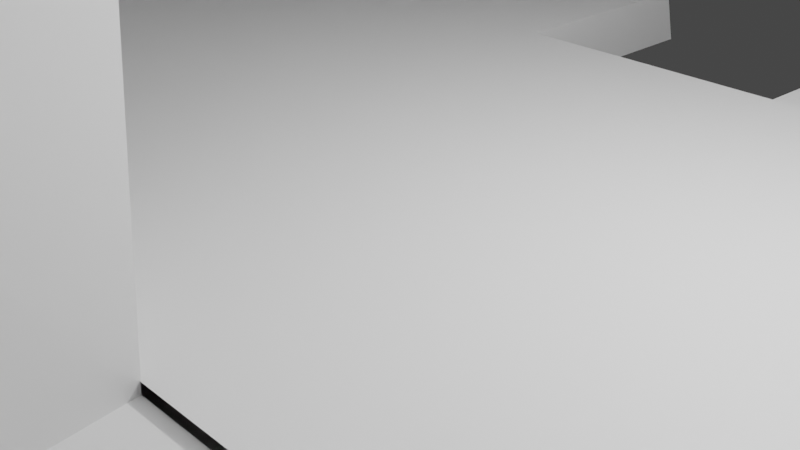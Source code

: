 # Source: church_boss_environmentblend_v2.blend  (saved by Blender 3.5.10; exported with 4.5.12 LTS)
import bpy
from mathutils import Matrix  # noqa: F401  (used for matrix-valued properties, if any)

bpy.ops.wm.read_factory_settings(use_empty=True)
scene = bpy.context.scene
scene.name = 'Scene'

# ---- collections
col_collection = bpy.data.collections.new('Collection'); scene.collection.children.link(col_collection)

# ---- materials (node trees are filled in below, after node groups)
mat_material = bpy.data.materials.new('Material')
mat_material.alpha_threshold = 0.0
mat_material.use_transparent_shadow = False
mat_material.roughness = 0.5
mat_material.line_color = (0.0, 0.0, 0.0, 1.0)

# ---- material node trees
mat_material.use_nodes = True; mat_material.node_tree.nodes.clear()
_N = mat_material.node_tree.nodes; _L = mat_material.node_tree.links
n0 = _N.new('ShaderNodeOutputMaterial'); n0.name = 'Material Output'; n0.location = (300, 300)
n1 = _N.new('ShaderNodeBsdfPrincipled'); n1.name = 'Principled BSDF'; n1.location = (10, 300)
n1.distribution = 'GGX'
n1.subsurface_method = 'RANDOM_WALK_SKIN'
n1.inputs[3].default_value = 1.45
n1.inputs[27].default_value = (0.0, 0.0, 0.0, 1.0)
n1.inputs[28].default_value = 1.0
_L.new(n1.outputs[0], n0.inputs[0])
n0.is_active_output = True

# ---- world
world_world = bpy.data.worlds.new('World'); scene.world = world_world
world_world.use_nodes = True; world_world.node_tree.nodes.clear()
_N = world_world.node_tree.nodes; _L = world_world.node_tree.links
n0 = _N.new('ShaderNodeOutputWorld'); n0.name = 'World Output'; n0.location = (300, 300)
n1 = _N.new('ShaderNodeBackground'); n1.name = 'Background'; n1.location = (10, 300)
n1.inputs[0].default_value = (0.05088, 0.05088, 0.05088, 1.0)
_L.new(n1.outputs[0], n0.inputs[0])
n0.is_active_output = True
world_world.color = (0.05088, 0.05088, 0.05088)
world_world.use_sun_shadow = False
world_world.sun_shadow_jitter_overblur = 0.0

# ---- cameras
cam_camera = bpy.data.cameras.new('Camera')
cam_camera.clip_end = 100.0
cam_camera.ortho_scale = 7.314

# ---- lights
light_light = bpy.data.lights.new('Light', 'POINT')
light_light.transmission_factor = 0.0
light_light.energy = 1000.0
light_light.shadow_soft_size = 0.1
light_light.shadow_maximum_resolution = 0.006
light_light.use_absolute_resolution = True

# ---- meshes
me_cube = bpy.data.meshes.new('Cube')
me_cube.from_pydata([(-1.691, 3.433, 4.579), (-1.691, -5.042, 4.579), (-1.691, -5.042, -1.0), (4.92, -5.042, 4.579), (4.92, -5.042, -1.0), (12.39, -5.042, -1.0), (12.39, -5.042, 4.579), (10.53, -8.766, 3.485), (6.885, -8.766, 3.485), (6.885, -8.766, 0.09402), (10.53, -8.766, 0.09402), (22.54, -4.815, -1.0), (15.35, -5.042, 4.579), (15.35, -5.042, -1.0), (17.21, -8.766, 3.485), (22.54, -8.766, 4.578), (22.54, -8.766, -1.0), (17.21, -8.766, 0.09402), (-2.369, -0.5769, -1.0), (-1.691, 3.433, 8.738), (-1.691, -5.042, 8.94), (4.92, -5.042, 8.94), (12.39, -5.042, 7.024), (12.39, -8.766, 7.024), (4.92, -8.766, 7.024), (15.35, -5.042, 7.024), (15.35, -8.766, 7.024), (22.54, -8.766, 7.024), (-2.369, -0.5769, 14.4), (22.54, -4.815, 7.024), (12.39, -8.766, 4.579), (4.92, -8.766, 4.579), (4.92, -8.766, -1.0), (12.39, -8.766, -1.0), (15.35, -8.766, 4.579), (20.8, -8.766, 3.485), (20.8, -8.766, 0.09402), (15.35, -8.766, -1.0), (22.54, -4.815, 4.579), (-0.5231, 3.433, 4.579), (-0.5934, 3.433, -0.5265), (-0.521, -4.465, 4.579), (-0.6125, -4.575, -0.5592), (5.451, -4.512, 4.579), (5.146, -4.816, -0.3216), (12.17, -4.816, -0.3216), (12.17, -4.512, 4.579), (10.53, -8.016, 3.485), (6.885, -8.016, 3.485), (6.885, -8.016, 0.09402), (10.53, -8.016, 0.09402), (21.98, -4.815, -0.3313), (15.57, -4.512, 4.579), (15.57, -4.816, -0.3216), (17.21, -8.016, 3.485), (22.01, -8.236, 4.578), (22.11, -8.333, -0.567), (17.21, -8.016, 0.09402), (-1.218, -0.5932, -0.4996), (-0.5231, 3.433, 8.738), (-0.521, -4.465, 8.94), (5.451, -4.512, 8.94), (11.86, -4.512, 7.024), (11.86, -8.236, 7.024), (5.451, -8.236, 7.024), (15.88, -4.512, 7.024), (15.88, -8.236, 7.024), (22.01, -8.236, 7.024), (-1.027, -0.5932, 14.4), (21.98, -4.815, 7.024), (12.07, -8.236, 4.579), (5.451, -8.236, 4.579), (5.353, -8.333, -0.567), (12.17, -8.333, -0.567), (15.88, -8.236, 4.579), (20.8, -8.016, 3.485), (20.8, -8.016, 0.09402), (15.78, -8.333, -0.567), (21.98, -4.815, 4.579), (19.65, -5.042, -1.0), (19.65, -8.766, -1.0), (19.64, -4.816, -0.3264), (19.65, -8.333, -0.567), (1.96, -5.042, 4.579), (1.851, -5.042, -1.0), (1.96, -5.042, 12.63), (1.96, -4.489, 4.579), (1.851, -4.696, -0.4404), (1.96, -4.489, 12.63), (-1.691, 3.433, -1.0), (-0.5633, 3.433, -1.006), (-1.925, -3.309, 4.579), (-1.948, 1.885, 4.579), (-2.369, -0.6095, 1.644), (-2.369, -0.5932, 11.72), (-1.973, -3.013, 7.36), (-1.966, 1.852, 1.644), (-1.93, 1.787, 7.36), (-1.85, -3.309, 1.574), (-1.027, -0.5932, 11.72), (-0.762, -3.309, 4.579), (-0.6599, 1.774, 4.579), (-1.163, -0.5932, 1.644), (-0.7406, 1.672, 1.644), (-0.6744, 1.483, 7.36), (-0.8378, -3.293, 1.574), (-0.7635, -3.013, 7.36)], [], [(84, 83, 1, 2), (18, 93, 96, 89), (5, 6, 30, 33), (13, 12, 6, 5), (4, 5, 33, 32), (3, 4, 32, 31), (79, 11, 16, 80), (2, 1, 91, 98), (13, 37, 34, 12), (3, 31, 24, 21), (15, 27, 26, 34), (12, 34, 26, 25), (31, 30, 23, 24), (30, 6, 22, 23), (6, 12, 25, 22), (83, 3, 21, 85), (0, 92, 97, 19), (16, 11, 38, 15), (8, 7, 30, 31), (9, 8, 31, 32), (10, 9, 32, 33), (7, 10, 33, 30), (14, 35, 15, 34), (35, 36, 16, 15), (76, 56, 82, 77, 57), (17, 14, 34, 37), (15, 38, 29, 27), (87, 42, 41, 86), (58, 40, 103, 102), (45, 73, 70, 46), (53, 45, 46, 52), (44, 72, 73, 45), (43, 71, 72, 44), (81, 82, 56, 51), (42, 105, 100, 41), (53, 52, 74, 77), (43, 61, 64, 71), (55, 74, 66, 67), (52, 65, 66, 74), (71, 64, 63, 70), (70, 63, 62, 46), (46, 62, 65, 52), (86, 88, 61, 43), (39, 59, 104, 101), (56, 55, 78, 51), (48, 71, 70, 47), (49, 72, 71, 48), (50, 73, 72, 49), (47, 70, 73, 50), (54, 74, 55, 75), (75, 55, 56, 76), (57, 77, 74, 54), (55, 67, 69, 78), (36, 35, 75, 76), (85, 21, 61, 88), (22, 25, 65, 62), (24, 23, 63, 64), (23, 22, 62, 63), (21, 24, 64, 61), (26, 27, 67, 66), (19, 28, 68, 59), (28, 20, 60, 68), (25, 26, 66, 65), (27, 29, 69, 67), (7, 8, 48, 47), (8, 9, 49, 48), (9, 10, 50, 49), (10, 7, 47, 50), (35, 14, 54, 75), (36, 17, 37, 80, 16), (14, 17, 57, 54), (53, 77, 82, 81), (13, 79, 80, 37), (20, 85, 88, 60), (41, 60, 88, 86), (44, 87, 86, 43), (1, 83, 85, 20), (4, 3, 83, 84), (19, 97, 94, 28), (19, 59, 39, 0), (60, 106, 99, 68), (89, 40, 90), (40, 89, 0, 39), (104, 59, 68, 99), (94, 95, 20, 28), (100, 106, 60, 41), (97, 104, 99, 94), (94, 99, 106, 95), (92, 101, 104, 97), (96, 103, 101, 92), (93, 102, 103, 96), (98, 105, 102, 93), (95, 106, 100, 91), (91, 100, 105, 98), (20, 95, 91, 1), (105, 42, 58, 102), (103, 40, 39, 101), (89, 96, 92, 0), (98, 93, 18, 2), (38, 11, 51, 78), (29, 38, 78, 69), (17, 36, 76, 57)])
_uv = me_cube.uv_layers.new(name='UVMap')
_uv.uv.foreach_set('vector', [0.375, 0.9375, 0.625, 0.9375, 0.625, 1.0, 0.375, 1.0, 0.375, 0.125, 0.4299, 0.125, 0.4651, 0.1993, 0.375, 0.25, 0.375, 0.8125, 0.625, 0.8125, 0.625, 0.8125, 0.375, 0.8125, 0.375, 0.7969, 0.625, 0.7969, 0.625, 0.8125, 0.375, 0.8125, 0.25, 0.75, 0.3125, 0.75, 0.3125, 0.75, 0.25, 0.75, 0.625, 0.875, 0.375, 0.875, 0.375, 0.875, 0.625, 0.875, 0.3594, 0.7734, 0.3438, 0.75, 0.375, 0.4688, 0.375, 0.4609, 0.375, 0.0, 0.625, 0.0, 0.5788, 0.04309, 0.4506, 0.02921, 0.375, 0.7969, 0.375, 0.4531, 0.625, 0.4531, 0.625, 0.7969, 0.625, 0.875, 0.625, 0.875, 0.625, 0.875, 0.625, 0.875, 0.625, 0.4688, 0.625, 0.4688, 0.625, 0.4531, 0.625, 0.4531, 0.625, 0.7969, 0.625, 0.4531, 0.625, 0.4531, 0.625, 0.7969, 0.625, 0.875, 0.625, 0.8125, 0.625, 0.8125, 0.625, 0.875, 0.625, 0.8125, 0.625, 0.8125, 0.625, 0.8125, 0.625, 0.8125, 0.625, 0.8125, 0.625, 0.7969, 0.625, 0.7969, 0.625, 0.8125, 0.625, 0.9375, 0.625, 0.875, 0.625, 0.875, 0.625, 0.9375, 0.625, 0.25, 0.5741, 0.2026, 0.5778, 0.206, 0.625, 0.25, 0.375, 0.4688, 0.3438, 0.75, 0.3438, 0.75, 0.375, 0.4688, 0.576, 0.8633, 0.576, 0.8242, 0.625, 0.8125, 0.625, 0.875, 0.424, 0.8633, 0.576, 0.8633, 0.625, 0.875, 0.375, 0.875, 0.424, 0.8242, 0.424, 0.8633, 0.375, 0.875, 0.375, 0.8125, 0.576, 0.8242, 0.424, 0.8242, 0.375, 0.8125, 0.625, 0.8125, 0.576, 0.4561, 0.576, 0.4658, 0.625, 0.4688, 0.625, 0.4531, 0.576, 0.4658, 0.424, 0.4658, 0.375, 0.4688, 0.625, 0.4688, 0.424, 0.4658, 0.375, 0.4688, 0.375, 0.4609, 0.375, 0.4531, 0.424, 0.4561, 0.424, 0.4561, 0.576, 0.4561, 0.625, 0.4531, 0.375, 0.4531, 0.375, 0.4688, 0.3438, 0.75, 0.3438, 0.75, 0.375, 0.4688, 0.375, 0.9375, 0.375, 1.0, 0.625, 1.0, 0.625, 0.9375, 0.375, 0.125, 0.375, 0.25, 0.4445, 0.2173, 0.4086, 0.125, 0.375, 0.8125, 0.375, 0.8125, 0.625, 0.8125, 0.625, 0.8125, 0.375, 0.7969, 0.375, 0.8125, 0.625, 0.8125, 0.625, 0.7969, 0.25, 0.75, 0.25, 0.75, 0.3125, 0.75, 0.3125, 0.75, 0.625, 0.875, 0.625, 0.875, 0.375, 0.875, 0.375, 0.875, 0.3594, 0.7734, 0.375, 0.4609, 0.375, 0.4688, 0.3438, 0.75, 0.375, 0.0, 0.4382, 0.0592, 0.5611, 0.05955, 0.625, 0.0, 0.375, 0.7969, 0.625, 0.7969, 0.625, 0.4531, 0.375, 0.4531, 0.625, 0.875, 0.625, 0.875, 0.625, 0.875, 0.625, 0.875, 0.625, 0.4688, 0.625, 0.4531, 0.625, 0.4531, 0.625, 0.4688, 0.625, 0.7969, 0.625, 0.7969, 0.625, 0.4531, 0.625, 0.4531, 0.625, 0.875, 0.625, 0.875, 0.625, 0.8125, 0.625, 0.8125, 0.625, 0.8125, 0.625, 0.8125, 0.625, 0.8125, 0.625, 0.8125, 0.625, 0.8125, 0.625, 0.8125, 0.625, 0.7969, 0.625, 0.7969, 0.625, 0.9375, 0.625, 0.9375, 0.625, 0.875, 0.625, 0.875, 0.625, 0.25, 0.625, 0.25, 0.5847, 0.2124, 0.5886, 0.216, 0.375, 0.4688, 0.375, 0.4688, 0.3438, 0.75, 0.3438, 0.75, 0.576, 0.8633, 0.625, 0.875, 0.625, 0.8125, 0.576, 0.8242, 0.424, 0.8633, 0.375, 0.875, 0.625, 0.875, 0.576, 0.8633, 0.424, 0.8242, 0.375, 0.8125, 0.375, 0.875, 0.424, 0.8633, 0.576, 0.8242, 0.625, 0.8125, 0.375, 0.8125, 0.424, 0.8242, 0.576, 0.4561, 0.625, 0.4531, 0.625, 0.4688, 0.576, 0.4658, 0.576, 0.4658, 0.625, 0.4688, 0.375, 0.4688, 0.424, 0.4658, 0.424, 0.4561, 0.375, 0.4531, 0.625, 0.4531, 0.576, 0.4561, 0.375, 0.4688, 0.375, 0.4688, 0.3438, 0.75, 0.3438, 0.75, 0.424, 0.4658, 0.576, 0.4658, 0.576, 0.4658, 0.424, 0.4658, 0.625, 0.9375, 0.625, 0.875, 0.625, 0.875, 0.625, 0.9375, 0.625, 0.8125, 0.625, 0.7969, 0.625, 0.7969, 0.625, 0.8125, 0.625, 0.875, 0.625, 0.8125, 0.625, 0.8125, 0.625, 0.875, 0.625, 0.8125, 0.625, 0.8125, 0.625, 0.8125, 0.625, 0.8125, 0.625, 0.875, 0.625, 0.875, 0.625, 0.875, 0.625, 0.875, 0.625, 0.4531, 0.625, 0.4688, 0.625, 0.4688, 0.625, 0.4531, 0.625, 0.25, 0.4909, 0.125, 0.4909, 0.125, 0.625, 0.25, 0.4909, 0.125, 0.625, 0.0, 0.625, 0.0, 0.4909, 0.125, 0.625, 0.7969, 0.625, 0.4531, 0.625, 0.4531, 0.625, 0.7969, 0.375, 0.4688, 0.3438, 0.75, 0.3438, 0.75, 0.375, 0.4688, 0.576, 0.8242, 0.576, 0.8633, 0.576, 0.8633, 0.576, 0.8242, 0.576, 0.8633, 0.424, 0.8633, 0.424, 0.8633, 0.576, 0.8633, 0.424, 0.8633, 0.424, 0.8242, 0.424, 0.8242, 0.424, 0.8633, 0.424, 0.8242, 0.576, 0.8242, 0.576, 0.8242, 0.424, 0.8242, 0.576, 0.4658, 0.576, 0.4561, 0.576, 0.4561, 0.576, 0.4658, 0.424, 0.4658, 0.424, 0.4561, 0.375, 0.4531, 0.375, 0.4609, 0.375, 0.4688, 0.576, 0.4561, 0.424, 0.4561, 0.424, 0.4561, 0.576, 0.4561, 0.375, 0.7969, 0.375, 0.4531, 0.375, 0.4609, 0.3594, 0.7734, 0.375, 0.7969, 0.3594, 0.7734, 0.375, 0.4609, 0.375, 0.4531, 0.625, 1.0, 0.625, 0.9375, 0.625, 0.9375, 0.625, 1.0, 0.625, 1.0, 0.625, 1.0, 0.625, 0.9375, 0.625, 0.9375, 0.375, 0.875, 0.375, 0.9375, 0.625, 0.9375, 0.625, 0.875, 0.625, 1.0, 0.625, 0.9375, 0.625, 0.9375, 0.625, 1.0, 0.375, 0.875, 0.625, 0.875, 0.625, 0.9375, 0.375, 0.9375, 0.625, 0.25, 0.5778, 0.206, 0.4909, 0.125, 0.4909, 0.125, 0.625, 0.25, 0.625, 0.25, 0.625, 0.25, 0.625, 0.25, 0.625, 0.0, 0.5607, 0.05992, 0.4909, 0.125, 0.4909, 0.125, 0.4014, 0.25, 0.2136, 0.45, 0.1449, 0.5, 0.375, 0.25, 0.375, 0.25, 0.625, 0.25, 0.625, 0.25, 0.5847, 0.2124, 0.625, 0.25, 0.4909, 0.125, 0.4909, 0.125, 0.4909, 0.125, 0.5692, 0.05202, 0.625, 0.0, 0.4909, 0.125, 0.5611, 0.05955, 0.5607, 0.05992, 0.625, 0.0, 0.625, 0.0, 0.5778, 0.206, 0.5847, 0.2124, 0.4909, 0.125, 0.4909, 0.125, 0.4909, 0.125, 0.4909, 0.125, 0.5607, 0.05992, 0.5692, 0.05202, 0.5741, 0.2026, 0.5886, 0.216, 0.5847, 0.2124, 0.5778, 0.206, 0.4651, 0.1993, 0.4445, 0.2173, 0.5886, 0.216, 0.5741, 0.2026, 0.4299, 0.125, 0.4086, 0.125, 0.4445, 0.2173, 0.4651, 0.1993, 0.4506, 0.02921, 0.4382, 0.0592, 0.4086, 0.125, 0.4299, 0.125, 0.5692, 0.05202, 0.5607, 0.05992, 0.5611, 0.05955, 0.5788, 0.04309, 0.5788, 0.04309, 0.5611, 0.05955, 0.4382, 0.0592, 0.4506, 0.02921, 0.625, 0.0, 0.5692, 0.05202, 0.5788, 0.04309, 0.625, 0.0, 0.4382, 0.0592, 0.375, 0.0, 0.375, 0.125, 0.4086, 0.125, 0.4445, 0.2173, 0.375, 0.25, 0.625, 0.25, 0.5886, 0.216, 0.375, 0.25, 0.4651, 0.1993, 0.5741, 0.2026, 0.625, 0.25, 0.4506, 0.02921, 0.4299, 0.125, 0.375, 0.125, 0.375, 0.0, 0.3438, 0.75, 0.3438, 0.75, 0.3438, 0.75, 0.3438, 0.75, 0.3438, 0.75, 0.3438, 0.75, 0.3438, 0.75, 0.3438, 0.75, 0.424, 0.4561, 0.424, 0.4658, 0.424, 0.4658, 0.424, 0.4561])
me_cube.materials.append(mat_material)
me_cube.use_mirror_vertex_groups = False
me_cube.update()
me_cube_010 = bpy.data.meshes.new('Cube.010')
me_cube_010.from_pydata([(-0.8086, -0.7991, -4.408), (-0.8086, -0.7991, 1.276), (-0.8086, 0.7979, -4.408), (-0.8086, 0.7979, 1.276), (0.7885, -0.7991, -4.408), (0.7885, -0.7991, 1.276), (0.7885, 0.7979, -4.408), (0.7885, 0.7979, 1.276), (1.089, 1.08, 1.857), (1.089, 1.08, 1.276), (1.089, -1.078, 1.857), (1.089, -1.078, 1.276), (-1.069, 1.08, 1.857), (-1.069, 1.08, 1.276), (-1.069, -1.078, 1.857), (-1.069, -1.078, 1.276)], [], [(0, 1, 3, 2), (2, 3, 7, 6), (6, 7, 5, 4), (4, 5, 1, 0), (2, 6, 4, 0), (7, 3, 1, 5), (8, 10, 11, 9), (10, 14, 15, 11), (14, 12, 13, 15), (12, 8, 9, 13), (10, 8, 12, 14), (15, 13, 9, 11)])
_uv = me_cube_010.uv_layers.new(name='UVMap')
_uv.uv.foreach_set('vector', [0.375, 0.0, 0.625, 0.0, 0.625, 0.25, 0.375, 0.25, 0.375, 0.25, 0.625, 0.25, 0.625, 0.5, 0.375, 0.5, 0.375, 0.5, 0.625, 0.5, 0.625, 0.75, 0.375, 0.75, 0.375, 0.75, 0.625, 0.75, 0.625, 1.0, 0.375, 1.0, 0.125, 0.5, 0.375, 0.5, 0.375, 0.75, 0.125, 0.75, 0.625, 0.5, 0.875, 0.5, 0.875, 0.75, 0.625, 0.75, 0.375, 0.0, 0.375, 0.25, 0.625, 0.25, 0.625, 0.0, 0.375, 0.25, 0.375, 0.5, 0.625, 0.5, 0.625, 0.25, 0.375, 0.5, 0.375, 0.75, 0.625, 0.75, 0.625, 0.5, 0.375, 0.75, 0.375, 1.0, 0.625, 1.0, 0.625, 0.75, 0.125, 0.5, 0.125, 0.75, 0.375, 0.75, 0.375, 0.5, 0.625, 0.5, 0.625, 0.75, 0.875, 0.75, 0.875, 0.5])
me_cube_010.update()
me_cube_001 = bpy.data.meshes.new('Cube.001')
me_cube_001.from_pydata([(4.919, -4.072, -0.7606), (4.919, 4.055, -0.7606), (10.79, 0.07268, -0.8367), (7.84, -3.755, -0.8367), (9.849, -1.558, -0.8367), (9.849, 1.541, -0.8367), (7.84, 3.739, -0.8367), (4.919, -0.778, 2.213), (4.919, 0.7803, 2.213), (8.237, 0.004236, 2.213), (-18.62, -4.072, -0.7606), (-18.62, 4.055, -0.7606), (-18.18, -0.778, 2.249), (-18.18, 0.7803, 2.249), (4.873, -3.575, -1.321), (4.873, 3.557, -1.319), (10.21, 0.05901, -1.318), (7.62, -3.282, -1.375), (9.362, -1.197, -1.279), (9.369, 1.17, -1.277), (7.619, 3.264, -1.374), (4.891, -0.4959, 1.519), (4.891, 0.4972, 1.519), (7.918, 0.003139, 1.534), (-18.3, -3.64, -1.283), (-18.3, 3.622, -1.281), (-17.75, -0.5727, 1.672), (-17.75, 0.5742, 1.673), (-18.3, 0.7803, -1.282), (-19.25, 0.7803, -0.7606), (-18.3, -0.778, -1.282), (-19.25, -0.778, -0.7606), (4.919, 0.001134, 2.213), (-18.18, 0.001134, 2.249), (-18.3, 0.001134, -1.282), (-19.4, 0.001134, -0.7606)], [], [(3, 4, 9), (6, 1, 8, 9), (2, 5, 9), (5, 6, 9), (0, 3, 9, 7), (4, 2, 9), (9, 8, 32, 7), (32, 8, 13, 33), (0, 7, 12, 10), (8, 1, 11, 13), (11, 29, 13), (17, 23, 18), (20, 23, 22, 15), (16, 23, 19), (19, 23, 20), (14, 21, 23, 17), (18, 23, 16), (23, 21, 22), (21, 26, 27, 22), (14, 24, 26, 21), (22, 27, 25, 15), (25, 27, 26, 24, 30, 34, 28), (6, 5, 19, 20), (4, 3, 17, 18), (2, 4, 18, 16), (3, 0, 14, 17), (5, 2, 16, 19), (1, 6, 20, 15), (0, 10, 24, 14), (11, 1, 15, 25), (10, 31, 30, 24), (28, 29, 11, 25), (33, 35, 31, 12), (12, 31, 10), (34, 35, 29, 28), (30, 31, 35, 34), (13, 29, 35, 33), (7, 32, 33, 12)])
_uv = me_cube_001.uv_layers.new(name='UVMap')
_uv.uv.foreach_set('vector', [0.3437, 0.75, 0.3438, 0.7066, 0.3437, 0.75, 0.3438, 0.5, 0.3438, 0.5, 0.3438, 0.5, 0.3438, 0.5, 0.3438, 0.625, 0.3438, 0.5464, 0.3438, 0.625, 0.3438, 0.5464, 0.3438, 0.5, 0.3438, 0.5464, 0.3438, 0.75, 0.3437, 0.75, 0.3437, 0.75, 0.3438, 0.75, 0.3438, 0.7066, 0.3438, 0.625, 0.3438, 0.7066, 0.3438, 0.5, 0.3438, 0.5, 0.3438, 0.625, 0.3438, 0.75, 0.3438, 0.625, 0.3438, 0.5, 0.3438, 0.5, 0.3438, 0.625, 0.3438, 0.75, 0.3438, 0.75, 0.3438, 0.75, 0.3438, 0.75, 0.3438, 0.5, 0.3438, 0.5, 0.3438, 0.5, 0.3438, 0.5, 0.3438, 0.5, 0.3438, 0.5992, 0.3438, 0.5, 0.3437, 0.75, 0.3437, 0.75, 0.3438, 0.7066, 0.3438, 0.5, 0.3438, 0.5, 0.3438, 0.5, 0.3438, 0.5, 0.3438, 0.625, 0.3438, 0.625, 0.3438, 0.5464, 0.3438, 0.5464, 0.3438, 0.5464, 0.3438, 0.5, 0.3438, 0.75, 0.3438, 0.75, 0.3437, 0.75, 0.3437, 0.75, 0.3438, 0.7066, 0.3438, 0.7066, 0.3438, 0.625, 0.3438, 0.5, 0.3438, 0.75, 0.3438, 0.5, 0.3438, 0.75, 0.3438, 0.75, 0.3438, 0.5, 0.3438, 0.5, 0.3438, 0.75, 0.3438, 0.75, 0.3438, 0.75, 0.3438, 0.75, 0.3438, 0.5, 0.3438, 0.5, 0.3438, 0.5, 0.3438, 0.5, 0.3438, 0.5, 0.3438, 0.5, 0.3438, 0.75, 0.3438, 0.75, 0.3438, 0.6511, 0.3438, 0.6234, 0.3438, 0.5956, 0.3438, 0.5, 0.3438, 0.5464, 0.3438, 0.5464, 0.3438, 0.5, 0.3438, 0.7066, 0.3437, 0.75, 0.3437, 0.75, 0.3438, 0.7066, 0.3438, 0.625, 0.3438, 0.7066, 0.3438, 0.7066, 0.3438, 0.625, 0.3437, 0.75, 0.3438, 0.75, 0.3438, 0.75, 0.3437, 0.75, 0.3438, 0.5464, 0.3438, 0.625, 0.3438, 0.625, 0.3438, 0.5464, 0.3438, 0.5, 0.3438, 0.5, 0.3438, 0.5, 0.3438, 0.5, 0.3438, 0.75, 0.3438, 0.75, 0.3438, 0.75, 0.3438, 0.75, 0.3438, 0.5, 0.3438, 0.5, 0.3438, 0.5, 0.3438, 0.5, 0.3438, 0.75, 0.3438, 0.6479, 0.3438, 0.6511, 0.3438, 0.75, 0.3438, 0.5956, 0.3438, 0.5992, 0.3438, 0.5, 0.3438, 0.5, 0.3438, 0.625, 0.3438, 0.6236, 0.3438, 0.6479, 0.3438, 0.75, 0.3438, 0.75, 0.3438, 0.6479, 0.3438, 0.75, 0.3438, 0.6234, 0.3438, 0.6236, 0.3438, 0.5992, 0.3438, 0.5956, 0.3438, 0.6511, 0.3438, 0.6479, 0.3438, 0.6236, 0.3438, 0.6234, 0.3438, 0.5, 0.3438, 0.5992, 0.3438, 0.6236, 0.3438, 0.625, 0.3438, 0.75, 0.3438, 0.625, 0.3438, 0.625, 0.3438, 0.75])
me_cube_001.materials.append(mat_material)
me_cube_001.use_mirror_vertex_groups = False
me_cube_001.update()
me_cube_002 = bpy.data.meshes.new('Cube.002')
me_cube_002.from_pydata([(-0.7313, -0.7313, -1.0), (-1.0, -1.0, 1.0), (-0.7313, 0.7313, -1.0), (-1.0, 1.0, 1.0), (0.7313, -0.7313, -1.0), (1.0, -1.0, 1.0), (0.7313, 0.7313, -1.0), (1.0, 1.0, 1.0)], [], [(0, 1, 3, 2), (2, 3, 7, 6), (6, 7, 5, 4), (4, 5, 1, 0), (2, 6, 4, 0), (7, 3, 1, 5)])
_uv = me_cube_002.uv_layers.new(name='UVMap')
_uv.uv.foreach_set('vector', [0.375, 0.0, 0.625, 0.0, 0.625, 0.25, 0.375, 0.25, 0.375, 0.25, 0.625, 0.25, 0.625, 0.5, 0.375, 0.5, 0.375, 0.5, 0.625, 0.5, 0.625, 0.75, 0.375, 0.75, 0.375, 0.75, 0.625, 0.75, 0.625, 1.0, 0.375, 1.0, 0.125, 0.5, 0.375, 0.5, 0.375, 0.75, 0.125, 0.75, 0.625, 0.5, 0.875, 0.5, 0.875, 0.75, 0.625, 0.75])
me_cube_002.update()
me_cube_003 = bpy.data.meshes.new('Cube.003')
me_cube_003.from_pydata([(-1.0, -2.246, -1.0), (-1.0, -2.246, 1.0), (-1.0, 2.246, -1.0), (-1.0, 2.246, 1.0), (1.0, -2.246, -1.0), (1.0, -2.246, 1.0), (1.0, 2.246, -1.0), (1.0, 2.246, 1.0)], [], [(0, 1, 3, 2), (2, 3, 7, 6), (6, 7, 5, 4), (4, 5, 1, 0), (2, 6, 4, 0), (7, 3, 1, 5)])
_uv = me_cube_003.uv_layers.new(name='UVMap')
_uv.uv.foreach_set('vector', [0.375, 0.0, 0.625, 0.0, 0.625, 0.25, 0.375, 0.25, 0.375, 0.25, 0.625, 0.25, 0.625, 0.5, 0.375, 0.5, 0.375, 0.5, 0.625, 0.5, 0.625, 0.75, 0.375, 0.75, 0.375, 0.75, 0.625, 0.75, 0.625, 1.0, 0.375, 1.0, 0.125, 0.5, 0.375, 0.5, 0.375, 0.75, 0.125, 0.75, 0.625, 0.5, 0.875, 0.5, 0.875, 0.75, 0.625, 0.75])
me_cube_003.update()
me_cube_004 = bpy.data.meshes.new('Cube.004')
me_cube_004.from_pydata([(-1.425, -1.479, -28.65), (-1.0, -0.5344, 1.0), (-1.425, 1.37, -28.65), (-1.0, 0.4249, 1.0), (1.425, -1.479, -28.65), (1.0, -0.5344, 1.0), (1.425, 1.37, -28.65), (1.0, 0.4249, 1.0), (1.113, 5.665, -3.948), (2.197, 5.336, -3.948), (3.196, 4.802, -3.948), (4.072, 4.084, -3.948), (4.791, 3.208, -3.948), (5.325, 2.209, -3.948), (5.654, 1.125, -3.948), (5.765, -0.002836, -3.948), (5.654, -1.13, -3.948), (5.325, -2.214, -3.948), (4.791, -3.214, -3.948), (4.072, -4.089, -3.948), (3.196, -4.808, -3.948), (2.197, -5.342, -3.948), (1.113, -5.671, -3.948), (-0.01438, -5.782, -3.948), (-1.142, -5.671, -3.948), (-2.226, -5.342, -3.948), (-3.225, -4.808, -3.948), (-4.101, -4.089, -3.948), (-4.82, -3.214, -3.948), (-5.354, -2.214, -3.948), (-5.682, -1.13, -3.948), (-5.794, -0.002836, -3.948), (-5.682, 1.125, -3.948), (-5.354, 2.209, -3.948), (-4.82, 3.208, -3.948), (-4.101, 4.084, -3.948), (-3.225, 4.802, -3.948), (-2.226, 5.336, -3.948), (-1.142, 5.665, -3.948), (-0.01438, 5.776, -3.948), (1.113, 5.665, -2.722), (2.197, 5.336, -2.722), (3.196, 4.802, -2.722), (4.072, 4.084, -2.722), (4.791, 3.208, -2.722), (5.325, 2.209, -2.722), (5.654, 1.125, -2.722), (5.765, -0.002836, -2.722), (5.654, -1.13, -2.722), (5.325, -2.214, -2.722), (4.791, -3.214, -2.722), (4.072, -4.089, -2.722), (3.196, -4.808, -2.722), (2.197, -5.342, -2.722), (1.113, -5.671, -2.722), (-0.01438, -5.782, -2.722), (-1.142, -5.671, -2.722), (-2.226, -5.342, -2.722), (-3.225, -4.808, -2.722), (-4.101, -4.089, -2.722), (-4.82, -3.214, -2.722), (-5.354, -2.214, -2.722), (-5.682, -1.13, -2.722), (-5.794, -0.002836, -2.722), (-5.682, 1.125, -2.722), (-5.354, 2.209, -2.722), (-4.82, 3.208, -2.722), (-4.101, 4.084, -2.722), (-3.225, 4.802, -2.722), (-2.226, 5.336, -2.722), (-1.142, 5.665, -2.722), (-0.01438, 5.776, -2.722), (-1.0, -0.5344, -2.722), (-1.0, 0.4249, -2.722), (1.0, 0.4249, -2.722), (1.0, -0.5344, -2.722), (-1.0, 0.4249, -3.948), (1.0, 0.4249, -3.948), (1.0, -0.5344, -3.948), (-1.0, -0.5344, -3.948), (-4.837, -0.5344, -3.878), (-4.837, -0.5344, -2.722), (-4.837, 0.4249, -2.722), (-4.837, 0.4249, -3.878), (4.774, 0.4249, -2.722), (4.774, -0.5344, -2.722), (4.774, 0.4249, -3.948), (4.774, -0.5344, -3.948), (-1.0, 0.6851, -21.36), (1.0, 0.6851, -21.36), (1.0, -0.7946, -21.36), (-1.0, -0.7946, -21.36), (-1.0, -0.6645, -19.83), (-1.0, 0.555, -19.83), (1.0, 0.555, -19.83), (1.0, -0.6645, -19.83), (-3.386, 2.901, -19.75), (-3.245, 3.136, -20.84), (3.386, 2.901, -19.75), (3.245, 3.136, -20.84), (3.386, -3.011, -19.75), (3.245, -3.245, -20.84), (-3.245, -3.245, -20.84), (-3.386, -3.011, -19.75), (4.144, 0.3271, -2.722), (4.144, 0.3271, -1.426), (4.213, 0.3203, -2.722), (4.213, 0.3203, -1.426), (4.279, 0.3003, -2.722), (4.279, 0.3003, -1.426), (4.34, 0.2677, -2.722), (4.34, 0.2677, -1.426), (4.393, 0.2239, -2.722), (4.393, 0.2239, -1.426), (4.437, 0.1705, -2.722), (4.437, 0.1705, -1.426), (4.47, 0.1095, -2.722), (4.47, 0.1095, -1.426), (4.49, 0.04338, -2.722), (4.49, 0.04338, -1.426), (4.497, -0.02539, -2.722), (4.497, -0.02539, -1.426), (4.49, -0.09416, -2.722), (4.49, -0.09416, -1.426), (4.47, -0.1603, -2.722), (4.47, -0.1603, -1.426), (4.437, -0.2212, -2.722), (4.437, -0.2212, -1.426), (4.393, -0.2746, -2.722), (4.393, -0.2746, -1.426), (4.34, -0.3185, -2.722), (4.34, -0.3185, -1.426), (4.279, -0.3511, -2.722), (4.279, -0.3511, -1.426), (4.213, -0.3711, -2.722), (4.213, -0.3711, -1.426), (4.144, -0.3779, -2.722), (4.144, -0.3779, -1.426), (4.075, -0.3711, -2.722), (4.075, -0.3711, -1.426), (4.009, -0.3511, -2.722), (4.009, -0.3511, -1.426), (3.948, -0.3185, -2.722), (3.948, -0.3185, -1.426), (3.895, -0.2746, -2.722), (3.895, -0.2746, -1.426), (3.851, -0.2212, -2.722), (3.851, -0.2212, -1.426), (3.818, -0.1603, -2.722), (3.818, -0.1603, -1.426), (3.798, -0.09416, -2.722), (3.798, -0.09416, -1.426), (3.792, -0.02539, -2.722), (3.792, -0.02539, -1.426), (3.798, 0.04338, -2.722), (3.798, 0.04338, -1.426), (3.818, 0.1095, -2.722), (3.818, 0.1095, -1.426), (3.851, 0.1705, -2.722), (3.851, 0.1705, -1.426), (3.895, 0.2239, -2.722), (3.895, 0.2239, -1.426), (3.948, 0.2677, -2.722), (3.948, 0.2677, -1.426), (4.009, 0.3003, -2.722), (4.009, 0.3003, -1.426), (4.075, 0.3203, -2.722), (4.075, 0.3203, -1.426), (2.935, 0.3271, -2.722), (2.935, 0.3271, -1.426), (3.003, 0.3203, -2.722), (3.003, 0.3203, -1.426), (3.07, 0.3003, -2.722), (3.07, 0.3003, -1.426), (3.13, 0.2677, -2.722), (3.13, 0.2677, -1.426), (3.184, 0.2239, -2.722), (3.184, 0.2239, -1.426), (3.228, 0.1705, -2.722), (3.228, 0.1705, -1.426), (3.26, 0.1095, -2.722), (3.26, 0.1095, -1.426), (3.28, 0.04338, -2.722), (3.28, 0.04338, -1.426), (3.287, -0.02539, -2.722), (3.287, -0.02539, -1.426), (3.28, -0.09416, -2.722), (3.28, -0.09416, -1.426), (3.26, -0.1603, -2.722), (3.26, -0.1603, -1.426), (3.228, -0.2212, -2.722), (3.228, -0.2212, -1.426), (3.184, -0.2746, -2.722), (3.184, -0.2746, -1.426), (3.13, -0.3185, -2.722), (3.13, -0.3185, -1.426), (3.07, -0.3511, -2.722), (3.07, -0.3511, -1.426), (3.003, -0.3711, -2.722), (3.003, -0.3711, -1.426), (2.935, -0.3779, -2.722), (2.935, -0.3779, -1.426), (2.866, -0.3711, -2.722), (2.866, -0.3711, -1.426), (2.8, -0.3511, -2.722), (2.8, -0.3511, -1.426), (2.739, -0.3185, -2.722), (2.739, -0.3185, -1.426), (2.685, -0.2746, -2.722), (2.685, -0.2746, -1.426), (2.642, -0.2212, -2.722), (2.642, -0.2212, -1.426), (2.609, -0.1603, -2.722), (2.609, -0.1603, -1.426), (2.589, -0.09416, -2.722), (2.589, -0.09416, -1.426), (2.582, -0.02539, -2.722), (2.582, -0.02539, -1.426), (2.589, 0.04338, -2.722), (2.589, 0.04338, -1.426), (2.609, 0.1095, -2.722), (2.609, 0.1095, -1.426), (2.642, 0.1705, -2.722), (2.642, 0.1705, -1.426), (2.685, 0.2239, -2.722), (2.685, 0.2239, -1.426), (2.739, 0.2677, -2.722), (2.739, 0.2677, -1.426), (2.8, 0.3003, -2.722), (2.8, 0.3003, -1.426), (2.866, 0.3203, -2.722), (2.866, 0.3203, -1.426), (1.689, 0.3271, -2.722), (1.689, 0.3271, -1.426), (1.758, 0.3203, -2.722), (1.758, 0.3203, -1.426), (1.824, 0.3003, -2.722), (1.824, 0.3003, -1.426), (1.885, 0.2677, -2.722), (1.885, 0.2677, -1.426), (1.938, 0.2239, -2.722), (1.938, 0.2239, -1.426), (1.982, 0.1705, -2.722), (1.982, 0.1705, -1.426), (2.015, 0.1095, -2.722), (2.015, 0.1095, -1.426), (2.035, 0.04338, -2.722), (2.035, 0.04338, -1.426), (2.042, -0.02539, -2.722), (2.042, -0.02539, -1.426), (2.035, -0.09416, -2.722), (2.035, -0.09416, -1.426), (2.015, -0.1603, -2.722), (2.015, -0.1603, -1.426), (1.982, -0.2212, -2.722), (1.982, -0.2212, -1.426), (1.938, -0.2746, -2.722), (1.938, -0.2746, -1.426), (1.885, -0.3185, -2.722), (1.885, -0.3185, -1.426), (1.824, -0.3511, -2.722), (1.824, -0.3511, -1.426), (1.758, -0.3711, -2.722), (1.758, -0.3711, -1.426), (1.689, -0.3779, -2.722), (1.689, -0.3779, -1.426), (1.62, -0.3711, -2.722), (1.62, -0.3711, -1.426), (1.554, -0.3511, -2.722), (1.554, -0.3511, -1.426), (1.493, -0.3185, -2.722), (1.493, -0.3185, -1.426), (1.44, -0.2746, -2.722), (1.44, -0.2746, -1.426), (1.396, -0.2212, -2.722), (1.396, -0.2212, -1.426), (1.364, -0.1603, -2.722), (1.364, -0.1603, -1.426), (1.344, -0.09416, -2.722), (1.344, -0.09416, -1.426), (1.337, -0.02539, -2.722), (1.337, -0.02539, -1.426), (1.344, 0.04338, -2.722), (1.344, 0.04338, -1.426), (1.364, 0.1095, -2.722), (1.364, 0.1095, -1.426), (1.396, 0.1705, -2.722), (1.396, 0.1705, -1.426), (1.44, 0.2239, -2.722), (1.44, 0.2239, -1.426), (1.493, 0.2677, -2.722), (1.493, 0.2677, -1.426), (1.554, 0.3003, -2.722), (1.554, 0.3003, -1.426), (1.62, 0.3203, -2.722), (1.62, 0.3203, -1.426), (-1.726, 0.3271, -2.722), (-1.726, 0.3271, -1.426), (-1.658, 0.3203, -2.722), (-1.658, 0.3203, -1.426), (-1.592, 0.3003, -2.722), (-1.592, 0.3003, -1.426), (-1.531, 0.2677, -2.722), (-1.531, 0.2677, -1.426), (-1.477, 0.2239, -2.722), (-1.477, 0.2239, -1.426), (-1.433, 0.1705, -2.722), (-1.433, 0.1705, -1.426), (-1.401, 0.1095, -2.722), (-1.401, 0.1095, -1.426), (-1.381, 0.04338, -2.722), (-1.381, 0.04338, -1.426), (-1.374, -0.02539, -2.722), (-1.374, -0.02539, -1.426), (-1.381, -0.09416, -2.722), (-1.381, -0.09416, -1.426), (-1.401, -0.1603, -2.722), (-1.401, -0.1603, -1.426), (-1.433, -0.2212, -2.722), (-1.433, -0.2212, -1.426), (-1.477, -0.2746, -2.722), (-1.477, -0.2746, -1.426), (-1.531, -0.3185, -2.722), (-1.531, -0.3185, -1.426), (-1.592, -0.3511, -2.722), (-1.592, -0.3511, -1.426), (-1.658, -0.3711, -2.722), (-1.658, -0.3711, -1.426), (-1.726, -0.3779, -2.722), (-1.726, -0.3779, -1.426), (-1.795, -0.3711, -2.722), (-1.795, -0.3711, -1.426), (-1.861, -0.3511, -2.722), (-1.861, -0.3511, -1.426), (-1.922, -0.3185, -2.722), (-1.922, -0.3185, -1.426), (-1.976, -0.2746, -2.722), (-1.976, -0.2746, -1.426), (-2.02, -0.2212, -2.722), (-2.02, -0.2212, -1.426), (-2.052, -0.1603, -2.722), (-2.052, -0.1603, -1.426), (-2.072, -0.09416, -2.722), (-2.072, -0.09416, -1.426), (-2.079, -0.02539, -2.722), (-2.079, -0.02539, -1.426), (-2.072, 0.04338, -2.722), (-2.072, 0.04338, -1.426), (-2.052, 0.1095, -2.722), (-2.052, 0.1095, -1.426), (-2.02, 0.1705, -2.722), (-2.02, 0.1705, -1.426), (-1.976, 0.2239, -2.722), (-1.976, 0.2239, -1.426), (-1.922, 0.2677, -2.722), (-1.922, 0.2677, -1.426), (-1.861, 0.3003, -2.722), (-1.861, 0.3003, -1.426), (-1.795, 0.3203, -2.722), (-1.795, 0.3203, -1.426), (-2.936, 0.3271, -2.722), (-2.936, 0.3271, -1.426), (-2.867, 0.3203, -2.722), (-2.867, 0.3203, -1.426), (-2.801, 0.3003, -2.722), (-2.801, 0.3003, -1.426), (-2.74, 0.2677, -2.722), (-2.74, 0.2677, -1.426), (-2.687, 0.2239, -2.722), (-2.687, 0.2239, -1.426), (-2.643, 0.1705, -2.722), (-2.643, 0.1705, -1.426), (-2.61, 0.1095, -2.722), (-2.61, 0.1095, -1.426), (-2.59, 0.04338, -2.722), (-2.59, 0.04338, -1.426), (-2.583, -0.02539, -2.722), (-2.583, -0.02539, -1.426), (-2.59, -0.09416, -2.722), (-2.59, -0.09416, -1.426), (-2.61, -0.1603, -2.722), (-2.61, -0.1603, -1.426), (-2.643, -0.2212, -2.722), (-2.643, -0.2212, -1.426), (-2.687, -0.2746, -2.722), (-2.687, -0.2746, -1.426), (-2.74, -0.3185, -2.722), (-2.74, -0.3185, -1.426), (-2.801, -0.3511, -2.722), (-2.801, -0.3511, -1.426), (-2.867, -0.3711, -2.722), (-2.867, -0.3711, -1.426), (-2.936, -0.3779, -2.722), (-2.936, -0.3779, -1.426), (-3.005, -0.3711, -2.722), (-3.005, -0.3711, -1.426), (-3.071, -0.3511, -2.722), (-3.071, -0.3511, -1.426), (-3.132, -0.3185, -2.722), (-3.132, -0.3185, -1.426), (-3.185, -0.2746, -2.722), (-3.185, -0.2746, -1.426), (-3.229, -0.2212, -2.722), (-3.229, -0.2212, -1.426), (-3.262, -0.1603, -2.722), (-3.262, -0.1603, -1.426), (-3.282, -0.09416, -2.722), (-3.282, -0.09416, -1.426), (-3.288, -0.02539, -2.722), (-3.288, -0.02539, -1.426), (-3.282, 0.04338, -2.722), (-3.282, 0.04338, -1.426), (-3.262, 0.1095, -2.722), (-3.262, 0.1095, -1.426), (-3.229, 0.1705, -2.722), (-3.229, 0.1705, -1.426), (-3.185, 0.2239, -2.722), (-3.185, 0.2239, -1.426), (-3.132, 0.2677, -2.722), (-3.132, 0.2677, -1.426), (-3.071, 0.3003, -2.722), (-3.071, 0.3003, -1.426), (-3.005, 0.3203, -2.722), (-3.005, 0.3203, -1.426), (-4.181, 0.3271, -2.722), (-4.181, 0.3271, -1.426), (-4.113, 0.3203, -2.722), (-4.113, 0.3203, -1.426), (-4.046, 0.3003, -2.722), (-4.046, 0.3003, -1.426), (-3.985, 0.2677, -2.722), (-3.985, 0.2677, -1.426), (-3.932, 0.2239, -2.722), (-3.932, 0.2239, -1.426), (-3.888, 0.1705, -2.722), (-3.888, 0.1705, -1.426), (-3.856, 0.1095, -2.722), (-3.856, 0.1095, -1.426), (-3.836, 0.04338, -2.722), (-3.836, 0.04338, -1.426), (-3.829, -0.02539, -2.722), (-3.829, -0.02539, -1.426), (-3.836, -0.09416, -2.722), (-3.836, -0.09416, -1.426), (-3.856, -0.1603, -2.722), (-3.856, -0.1603, -1.426), (-3.888, -0.2212, -2.722), (-3.888, -0.2212, -1.426), (-3.932, -0.2746, -2.722), (-3.932, -0.2746, -1.426), (-3.985, -0.3185, -2.722), (-3.985, -0.3185, -1.426), (-4.046, -0.3511, -2.722), (-4.046, -0.3511, -1.426), (-4.113, -0.3711, -2.722), (-4.113, -0.3711, -1.426), (-4.181, -0.3779, -2.722), (-4.181, -0.3779, -1.426), (-4.25, -0.3711, -2.722), (-4.25, -0.3711, -1.426), (-4.316, -0.3511, -2.722), (-4.316, -0.3511, -1.426), (-4.377, -0.3185, -2.722), (-4.377, -0.3185, -1.426), (-4.431, -0.2746, -2.722), (-4.431, -0.2746, -1.426), (-4.474, -0.2212, -2.722), (-4.474, -0.2212, -1.426), (-4.507, -0.1603, -2.722), (-4.507, -0.1603, -1.426), (-4.527, -0.09416, -2.722), (-4.527, -0.09416, -1.426), (-4.534, -0.02539, -2.722), (-4.534, -0.02539, -1.426), (-4.527, 0.04338, -2.722), (-4.527, 0.04338, -1.426), (-4.507, 0.1095, -2.722), (-4.507, 0.1095, -1.426), (-4.474, 0.1705, -2.722), (-4.474, 0.1705, -1.426), (-4.431, 0.2239, -2.722), (-4.431, 0.2239, -1.426), (-4.377, 0.2677, -2.722), (-4.377, 0.2677, -1.426), (-4.316, 0.3003, -2.722), (-4.316, 0.3003, -1.426), (-4.25, 0.3203, -2.722), (-4.25, 0.3203, -1.426)], [], [(72, 1, 3, 73), (73, 3, 7, 74), (74, 7, 5, 75), (75, 5, 1, 72), (2, 6, 4, 0), (7, 3, 1, 5), (22, 21, 53, 54), (9, 8, 40, 41), (36, 35, 67, 68), (23, 22, 54, 55), (10, 9, 41, 42), (37, 36, 68, 69), (24, 23, 55, 56), (11, 10, 42, 43), (38, 37, 69, 70), (25, 24, 56, 57), (12, 11, 43, 44), (39, 38, 70, 71), (26, 25, 57, 58), (13, 12, 44, 45), (27, 26, 58, 59), (14, 13, 45, 46), (28, 27, 59, 60), (15, 14, 46, 47), (29, 28, 60, 61), (16, 15, 47, 48), (30, 29, 61, 62), (17, 16, 48, 49), (31, 30, 62, 63), (18, 17, 49, 50), (32, 31, 63, 64), (19, 18, 50, 51), (33, 32, 64, 65), (20, 19, 51, 52), (34, 33, 65, 66), (21, 20, 52, 53), (8, 39, 71, 40), (35, 34, 66, 67), (78, 75, 72, 79), (77, 74, 84, 86), (76, 73, 74, 77), (79, 72, 81, 80), (92, 79, 76, 93), (93, 76, 77, 94), (94, 77, 78, 95), (95, 78, 79, 92), (80, 81, 82, 83), (72, 73, 82, 81), (76, 79, 80, 83), (73, 76, 83, 82), (86, 84, 85, 87), (74, 75, 85, 84), (78, 77, 86, 87), (75, 78, 87, 85), (4, 90, 91, 0), (6, 89, 90, 4), (2, 88, 89, 6), (0, 91, 88, 2), (94, 95, 100, 98), (91, 90, 101, 102), (92, 93, 96, 103), (89, 88, 97, 99), (101, 100, 103, 102), (99, 98, 100, 101), (97, 96, 98, 99), (102, 103, 96, 97), (88, 91, 102, 97), (90, 89, 99, 101), (93, 94, 98, 96), (95, 92, 103, 100), (104, 105, 107, 106), (106, 107, 109, 108), (108, 109, 111, 110), (110, 111, 113, 112), (112, 113, 115, 114), (114, 115, 117, 116), (116, 117, 119, 118), (118, 119, 121, 120), (120, 121, 123, 122), (122, 123, 125, 124), (124, 125, 127, 126), (126, 127, 129, 128), (128, 129, 131, 130), (130, 131, 133, 132), (132, 133, 135, 134), (134, 135, 137, 136), (136, 137, 139, 138), (138, 139, 141, 140), (140, 141, 143, 142), (142, 143, 145, 144), (144, 145, 147, 146), (146, 147, 149, 148), (148, 149, 151, 150), (150, 151, 153, 152), (152, 153, 155, 154), (154, 155, 157, 156), (156, 157, 159, 158), (158, 159, 161, 160), (160, 161, 163, 162), (162, 163, 165, 164), (107, 105, 167, 165, 163, 161, 159, 157, 155, 153, 151, 149, 147, 145, 143, 141, 139, 137, 135, 133, 131, 129, 127, 125, 123, 121, 119, 117, 115, 113, 111, 109), (164, 165, 167, 166), (166, 167, 105, 104), (104, 106, 108, 110, 112, 114, 116, 118, 120, 122, 124, 126, 128, 130, 132, 134, 136, 138, 140, 142, 144, 146, 148, 150, 152, 154, 156, 158, 160, 162, 164, 166), (168, 169, 171, 170), (170, 171, 173, 172), (172, 173, 175, 174), (174, 175, 177, 176), (176, 177, 179, 178), (178, 179, 181, 180), (180, 181, 183, 182), (182, 183, 185, 184), (184, 185, 187, 186), (186, 187, 189, 188), (188, 189, 191, 190), (190, 191, 193, 192), (192, 193, 195, 194), (194, 195, 197, 196), (196, 197, 199, 198), (198, 199, 201, 200), (200, 201, 203, 202), (202, 203, 205, 204), (204, 205, 207, 206), (206, 207, 209, 208), (208, 209, 211, 210), (210, 211, 213, 212), (212, 213, 215, 214), (214, 215, 217, 216), (216, 217, 219, 218), (218, 219, 221, 220), (220, 221, 223, 222), (222, 223, 225, 224), (224, 225, 227, 226), (226, 227, 229, 228), (171, 169, 231, 229, 227, 225, 223, 221, 219, 217, 215, 213, 211, 209, 207, 205, 203, 201, 199, 197, 195, 193, 191, 189, 187, 185, 183, 181, 179, 177, 175, 173), (228, 229, 231, 230), (230, 231, 169, 168), (168, 170, 172, 174, 176, 178, 180, 182, 184, 186, 188, 190, 192, 194, 196, 198, 200, 202, 204, 206, 208, 210, 212, 214, 216, 218, 220, 222, 224, 226, 228, 230), (232, 233, 235, 234), (234, 235, 237, 236), (236, 237, 239, 238), (238, 239, 241, 240), (240, 241, 243, 242), (242, 243, 245, 244), (244, 245, 247, 246), (246, 247, 249, 248), (248, 249, 251, 250), (250, 251, 253, 252), (252, 253, 255, 254), (254, 255, 257, 256), (256, 257, 259, 258), (258, 259, 261, 260), (260, 261, 263, 262), (262, 263, 265, 264), (264, 265, 267, 266), (266, 267, 269, 268), (268, 269, 271, 270), (270, 271, 273, 272), (272, 273, 275, 274), (274, 275, 277, 276), (276, 277, 279, 278), (278, 279, 281, 280), (280, 281, 283, 282), (282, 283, 285, 284), (284, 285, 287, 286), (286, 287, 289, 288), (288, 289, 291, 290), (290, 291, 293, 292), (235, 233, 295, 293, 291, 289, 287, 285, 283, 281, 279, 277, 275, 273, 271, 269, 267, 265, 263, 261, 259, 257, 255, 253, 251, 249, 247, 245, 243, 241, 239, 237), (292, 293, 295, 294), (294, 295, 233, 232), (232, 234, 236, 238, 240, 242, 244, 246, 248, 250, 252, 254, 256, 258, 260, 262, 264, 266, 268, 270, 272, 274, 276, 278, 280, 282, 284, 286, 288, 290, 292, 294), (296, 297, 299, 298), (298, 299, 301, 300), (300, 301, 303, 302), (302, 303, 305, 304), (304, 305, 307, 306), (306, 307, 309, 308), (308, 309, 311, 310), (310, 311, 313, 312), (312, 313, 315, 314), (314, 315, 317, 316), (316, 317, 319, 318), (318, 319, 321, 320), (320, 321, 323, 322), (322, 323, 325, 324), (324, 325, 327, 326), (326, 327, 329, 328), (328, 329, 331, 330), (330, 331, 333, 332), (332, 333, 335, 334), (334, 335, 337, 336), (336, 337, 339, 338), (338, 339, 341, 340), (340, 341, 343, 342), (342, 343, 345, 344), (344, 345, 347, 346), (346, 347, 349, 348), (348, 349, 351, 350), (350, 351, 353, 352), (352, 353, 355, 354), (354, 355, 357, 356), (299, 297, 359, 357, 355, 353, 351, 349, 347, 345, 343, 341, 339, 337, 335, 333, 331, 329, 327, 325, 323, 321, 319, 317, 315, 313, 311, 309, 307, 305, 303, 301), (356, 357, 359, 358), (358, 359, 297, 296), (296, 298, 300, 302, 304, 306, 308, 310, 312, 314, 316, 318, 320, 322, 324, 326, 328, 330, 332, 334, 336, 338, 340, 342, 344, 346, 348, 350, 352, 354, 356, 358), (360, 361, 363, 362), (362, 363, 365, 364), (364, 365, 367, 366), (366, 367, 369, 368), (368, 369, 371, 370), (370, 371, 373, 372), (372, 373, 375, 374), (374, 375, 377, 376), (376, 377, 379, 378), (378, 379, 381, 380), (380, 381, 383, 382), (382, 383, 385, 384), (384, 385, 387, 386), (386, 387, 389, 388), (388, 389, 391, 390), (390, 391, 393, 392), (392, 393, 395, 394), (394, 395, 397, 396), (396, 397, 399, 398), (398, 399, 401, 400), (400, 401, 403, 402), (402, 403, 405, 404), (404, 405, 407, 406), (406, 407, 409, 408), (408, 409, 411, 410), (410, 411, 413, 412), (412, 413, 415, 414), (414, 415, 417, 416), (416, 417, 419, 418), (418, 419, 421, 420), (363, 361, 423, 421, 419, 417, 415, 413, 411, 409, 407, 405, 403, 401, 399, 397, 395, 393, 391, 389, 387, 385, 383, 381, 379, 377, 375, 373, 371, 369, 367, 365), (420, 421, 423, 422), (422, 423, 361, 360), (360, 362, 364, 366, 368, 370, 372, 374, 376, 378, 380, 382, 384, 386, 388, 390, 392, 394, 396, 398, 400, 402, 404, 406, 408, 410, 412, 414, 416, 418, 420, 422), (424, 425, 427, 426), (426, 427, 429, 428), (428, 429, 431, 430), (430, 431, 433, 432), (432, 433, 435, 434), (434, 435, 437, 436), (436, 437, 439, 438), (438, 439, 441, 440), (440, 441, 443, 442), (442, 443, 445, 444), (444, 445, 447, 446), (446, 447, 449, 448), (448, 449, 451, 450), (450, 451, 453, 452), (452, 453, 455, 454), (454, 455, 457, 456), (456, 457, 459, 458), (458, 459, 461, 460), (460, 461, 463, 462), (462, 463, 465, 464), (464, 465, 467, 466), (466, 467, 469, 468), (468, 469, 471, 470), (470, 471, 473, 472), (472, 473, 475, 474), (474, 475, 477, 476), (476, 477, 479, 478), (478, 479, 481, 480), (480, 481, 483, 482), (482, 483, 485, 484), (427, 425, 487, 485, 483, 481, 479, 477, 475, 473, 471, 469, 467, 465, 463, 461, 459, 457, 455, 453, 451, 449, 447, 445, 443, 441, 439, 437, 435, 433, 431, 429), (484, 485, 487, 486), (486, 487, 425, 424), (424, 426, 428, 430, 432, 434, 436, 438, 440, 442, 444, 446, 448, 450, 452, 454, 456, 458, 460, 462, 464, 466, 468, 470, 472, 474, 476, 478, 480, 482, 484, 486)])
_uv = me_cube_004.uv_layers.new(name='UVMap')
_uv.uv.foreach_set('vector', [0.5, 0.0, 0.625, 0.0, 0.625, 0.25, 0.5, 0.25, 0.5, 0.25, 0.625, 0.25, 0.625, 0.5, 0.5, 0.5, 0.5, 0.5, 0.625, 0.5, 0.625, 0.75, 0.5, 0.75, 0.5, 0.75, 0.625, 0.75, 0.625, 1.0, 0.5, 1.0, 0.125, 0.5, 0.375, 0.5, 0.375, 0.75, 0.125, 0.75, 0.625, 0.5, 0.875, 0.5, 0.875, 0.75, 0.625, 0.75, 0.0, 0.0, 0.0, 0.0, 0.0, 0.0, 0.0, 0.0, 0.0, 0.0, 0.0, 0.0, 0.0, 0.0, 0.0, 0.0, 0.0, 0.0, 0.0, 0.0, 0.0, 0.0, 0.0, 0.0, 0.0, 0.0, 0.0, 0.0, 0.0, 0.0, 0.0, 0.0, 0.0, 0.0, 0.0, 0.0, 0.0, 0.0, 0.0, 0.0, 0.0, 0.0, 0.0, 0.0, 0.0, 0.0, 0.0, 0.0, 0.0, 0.0, 0.0, 0.0, 0.0, 0.0, 0.0, 0.0, 0.0, 0.0, 0.0, 0.0, 0.0, 0.0, 0.0, 0.0, 0.0, 0.0, 0.0, 0.0, 0.0, 0.0, 0.0, 0.0, 0.0, 0.0, 0.0, 0.0, 0.0, 0.0, 0.0, 0.0, 0.0, 0.0, 0.0, 0.0, 0.0, 0.0, 0.0, 0.0, 0.0, 0.0, 0.0, 0.0, 0.0, 0.0, 0.0, 0.0, 0.0, 0.0, 0.0, 0.0, 0.0, 0.0, 0.0, 0.0, 0.0, 0.0, 0.0, 0.0, 0.0, 0.0, 0.0, 0.0, 0.0, 0.0, 0.0, 0.0, 0.0, 0.0, 0.0, 0.0, 0.0, 0.0, 0.0, 0.0, 0.0, 0.0, 0.0, 0.0, 0.0, 0.0, 0.0, 0.0, 0.0, 0.0, 0.0, 0.0, 0.0, 0.0, 0.0, 0.0, 0.0, 0.0, 0.0, 0.0, 0.0, 0.0, 0.0, 0.0, 0.0, 0.0, 0.0, 0.0, 0.0, 0.0, 0.0, 0.0, 0.0, 0.0, 0.0, 0.0, 0.0, 0.0, 0.0, 0.0, 0.0, 0.0, 0.0, 0.0, 0.0, 0.0, 0.0, 0.0, 0.0, 0.0, 0.0, 0.0, 0.0, 0.0, 0.0, 0.0, 0.0, 0.0, 0.0, 0.0, 0.0, 0.0, 0.0, 0.0, 0.0, 0.0, 0.0, 0.0, 0.0, 0.0, 0.0, 0.0, 0.0, 0.0, 0.0, 0.0, 0.0, 0.0, 0.0, 0.0, 0.0, 0.0, 0.0, 0.0, 0.0, 0.0, 0.0, 0.0, 0.0, 0.0, 0.0, 0.0, 0.0, 0.0, 0.0, 0.0, 0.0, 0.0, 0.0, 0.0, 0.0, 0.0, 0.0, 0.0, 0.0, 0.0, 0.0, 0.0, 0.0, 0.0, 0.0, 0.0, 0.0, 0.0, 0.0, 0.0, 0.0, 0.0, 0.0, 0.0, 0.0, 0.0, 0.0, 0.0, 0.0, 0.0, 0.0, 0.0, 0.0, 0.0, 0.0, 0.0, 0.4375, 0.75, 0.5, 0.75, 0.5, 1.0, 0.4375, 1.0, 0.4375, 0.5, 0.5, 0.5, 0.5, 0.5, 0.4375, 0.5, 0.4375, 0.25, 0.5, 0.25, 0.5, 0.5, 0.4375, 0.5, 0.4375, 1.0, 0.5, 1.0, 0.5, 1.0, 0.4375, 1.0, 0.4219, 0.0, 0.4375, 0.0, 0.4375, 0.25, 0.4219, 0.25, 0.4219, 0.25, 0.4375, 0.25, 0.4375, 0.5, 0.4219, 0.5, 0.4219, 0.5, 0.4375, 0.5, 0.4375, 0.75, 0.4219, 0.75, 0.4219, 0.75, 0.4375, 0.75, 0.4375, 1.0, 0.4219, 1.0, 0.4375, 0.0, 0.5, 0.0, 0.5, 0.25, 0.4375, 0.25, 0.5, 0.0, 0.5, 0.25, 0.5, 0.25, 0.5, 0.0, 0.4375, 0.25, 0.4375, 0.0, 0.4375, 0.0, 0.4375, 0.25, 0.5, 0.25, 0.4375, 0.25, 0.4375, 0.25, 0.5, 0.25, 0.4375, 0.5, 0.5, 0.5, 0.5, 0.75, 0.4375, 0.75, 0.5, 0.5, 0.5, 0.75, 0.5, 0.75, 0.5, 0.5, 0.4375, 0.75, 0.4375, 0.5, 0.4375, 0.5, 0.4375, 0.75, 0.5, 0.75, 0.4375, 0.75, 0.4375, 0.75, 0.5, 0.75, 0.375, 0.75, 0.4062, 0.75, 0.4062, 1.0, 0.375, 1.0, 0.375, 0.5, 0.4063, 0.5, 0.4062, 0.75, 0.375, 0.75, 0.375, 0.25, 0.4062, 0.25, 0.4063, 0.5, 0.375, 0.5, 0.375, 0.0, 0.4062, 0.0, 0.4062, 0.25, 0.375, 0.25, 0.4219, 0.5, 0.4219, 0.75, 0.4219, 0.75, 0.4219, 0.5, 0.4062, 1.0, 0.4062, 0.75, 0.4062, 0.75, 0.4062, 1.0, 0.4219, 0.0, 0.4219, 0.25, 0.4219, 0.25, 0.4219, 0.0, 0.4063, 0.5, 0.4062, 0.25, 0.4062, 0.25, 0.4063, 0.5, 0.4062, 0.75, 0.4219, 0.75, 0.4219, 1.0, 0.4062, 1.0, 0.4063, 0.5, 0.4219, 0.5, 0.4219, 0.75, 0.4062, 0.75, 0.4062, 0.25, 0.4219, 0.25, 0.4219, 0.5, 0.4063, 0.5, 0.4062, 0.0, 0.4219, 0.0, 0.4219, 0.25, 0.4062, 0.25, 0.4062, 0.25, 0.4062, 0.0, 0.4062, 0.0, 0.4062, 0.25, 0.4062, 0.75, 0.4063, 0.5, 0.4063, 0.5, 0.4062, 0.75, 0.4219, 0.25, 0.4219, 0.5, 0.4219, 0.5, 0.4219, 0.25, 0.4219, 0.75, 0.4219, 1.0, 0.4219, 1.0, 0.4219, 0.75, 1.0, 0.5, 1.0, 1.0, 0.9688, 1.0, 0.9688, 0.5, 0.9688, 0.5, 0.9688, 1.0, 0.9375, 1.0, 0.9375, 0.5, 0.9375, 0.5, 0.9375, 1.0, 0.9062, 1.0, 0.9062, 0.5, 0.9062, 0.5, 0.9062, 1.0, 0.875, 1.0, 0.875, 0.5, 0.875, 0.5, 0.875, 1.0, 0.8438, 1.0, 0.8438, 0.5, 0.8438, 0.5, 0.8438, 1.0, 0.8125, 1.0, 0.8125, 0.5, 0.8125, 0.5, 0.8125, 1.0, 0.7812, 1.0, 0.7812, 0.5, 0.7812, 0.5, 0.7812, 1.0, 0.75, 1.0, 0.75, 0.5, 0.75, 0.5, 0.75, 1.0, 0.7188, 1.0, 0.7188, 0.5, 0.7188, 0.5, 0.7188, 1.0, 0.6875, 1.0, 0.6875, 0.5, 0.6875, 0.5, 0.6875, 1.0, 0.6562, 1.0, 0.6562, 0.5, 0.6562, 0.5, 0.6562, 1.0, 0.625, 1.0, 0.625, 0.5, 0.625, 0.5, 0.625, 1.0, 0.5938, 1.0, 0.5938, 0.5, 0.5938, 0.5, 0.5938, 1.0, 0.5625, 1.0, 0.5625, 0.5, 0.5625, 0.5, 0.5625, 1.0, 0.5312, 1.0, 0.5312, 0.5, 0.5312, 0.5, 0.5312, 1.0, 0.5, 1.0, 0.5, 0.5, 0.5, 0.5, 0.5, 1.0, 0.4688, 1.0, 0.4688, 0.5, 0.4688, 0.5, 0.4688, 1.0, 0.4375, 1.0, 0.4375, 0.5, 0.4375, 0.5, 0.4375, 1.0, 0.4062, 1.0, 0.4062, 0.5, 0.4062, 0.5, 0.4062, 1.0, 0.375, 1.0, 0.375, 0.5, 0.375, 0.5, 0.375, 1.0, 0.3438, 1.0, 0.3438, 0.5, 0.3438, 0.5, 0.3438, 1.0, 0.3125, 1.0, 0.3125, 0.5, 0.3125, 0.5, 0.3125, 1.0, 0.2812, 1.0, 0.2812, 0.5, 0.2812, 0.5, 0.2812, 1.0, 0.25, 1.0, 0.25, 0.5, 0.25, 0.5, 0.25, 1.0, 0.2188, 1.0, 0.2188, 0.5, 0.2188, 0.5, 0.2188, 1.0, 0.1875, 1.0, 0.1875, 0.5, 0.1875, 0.5, 0.1875, 1.0, 0.1562, 1.0, 0.1562, 0.5, 0.1562, 0.5, 0.1562, 1.0, 0.125, 1.0, 0.125, 0.5, 0.125, 0.5, 0.125, 1.0, 0.09375, 1.0, 0.09375, 0.5, 0.09375, 0.5, 0.09375, 1.0, 0.0625, 1.0, 0.0625, 0.5, 0.2968, 0.4854, 0.25, 0.49, 0.2032, 0.4854, 0.1582, 0.4717, 0.1167, 0.4496, 0.08029, 0.4197, 0.05045, 0.3833, 0.02827, 0.3418, 0.01461, 0.2968, 0.01, 0.25, 0.01461, 0.2032, 0.02827, 0.1582, 0.05045, 0.1167, 0.08029, 0.08029, 0.1167, 0.05045, 0.1582, 0.02827, 0.2032, 0.01461, 0.25, 0.01, 0.2968, 0.01461, 0.3418, 0.02827, 0.3833, 0.05045, 0.4197, 0.08029, 0.4496, 0.1167, 0.4717, 0.1582, 0.4854, 0.2032, 0.49, 0.25, 0.4854, 0.2968, 0.4717, 0.3418, 0.4496, 0.3833, 0.4197, 0.4197, 0.3833, 0.4496, 0.3418, 0.4717, 0.0625, 0.5, 0.0625, 1.0, 0.03125, 1.0, 0.03125, 0.5, 0.03125, 0.5, 0.03125, 1.0, 0.0, 1.0, 0.0, 0.5, 0.75, 0.49, 0.7968, 0.4854, 0.8418, 0.4717, 0.8833, 0.4496, 0.9197, 0.4197, 0.9496, 0.3833, 0.9717, 0.3418, 0.9854, 0.2968, 0.99, 0.25, 0.9854, 0.2032, 0.9717, 0.1582, 0.9496, 0.1167, 0.9197, 0.08029, 0.8833, 0.05045, 0.8418, 0.02827, 0.7968, 0.01461, 0.75, 0.01, 0.7032, 0.01461, 0.6582, 0.02827, 0.6167, 0.05045, 0.5803, 0.08029, 0.5504, 0.1167, 0.5283, 0.1582, 0.5146, 0.2032, 0.51, 0.25, 0.5146, 0.2968, 0.5283, 0.3418, 0.5504, 0.3833, 0.5803, 0.4197, 0.6167, 0.4496, 0.6582, 0.4717, 0.7032, 0.4854, 1.0, 0.5, 1.0, 1.0, 0.9688, 1.0, 0.9688, 0.5, 0.9688, 0.5, 0.9688, 1.0, 0.9375, 1.0, 0.9375, 0.5, 0.9375, 0.5, 0.9375, 1.0, 0.9062, 1.0, 0.9062, 0.5, 0.9062, 0.5, 0.9062, 1.0, 0.875, 1.0, 0.875, 0.5, 0.875, 0.5, 0.875, 1.0, 0.8438, 1.0, 0.8438, 0.5, 0.8438, 0.5, 0.8438, 1.0, 0.8125, 1.0, 0.8125, 0.5, 0.8125, 0.5, 0.8125, 1.0, 0.7812, 1.0, 0.7812, 0.5, 0.7812, 0.5, 0.7812, 1.0, 0.75, 1.0, 0.75, 0.5, 0.75, 0.5, 0.75, 1.0, 0.7188, 1.0, 0.7188, 0.5, 0.7188, 0.5, 0.7188, 1.0, 0.6875, 1.0, 0.6875, 0.5, 0.6875, 0.5, 0.6875, 1.0, 0.6562, 1.0, 0.6562, 0.5, 0.6562, 0.5, 0.6562, 1.0, 0.625, 1.0, 0.625, 0.5, 0.625, 0.5, 0.625, 1.0, 0.5938, 1.0, 0.5938, 0.5, 0.5938, 0.5, 0.5938, 1.0, 0.5625, 1.0, 0.5625, 0.5, 0.5625, 0.5, 0.5625, 1.0, 0.5312, 1.0, 0.5312, 0.5, 0.5312, 0.5, 0.5312, 1.0, 0.5, 1.0, 0.5, 0.5, 0.5, 0.5, 0.5, 1.0, 0.4688, 1.0, 0.4688, 0.5, 0.4688, 0.5, 0.4688, 1.0, 0.4375, 1.0, 0.4375, 0.5, 0.4375, 0.5, 0.4375, 1.0, 0.4062, 1.0, 0.4062, 0.5, 0.4062, 0.5, 0.4062, 1.0, 0.375, 1.0, 0.375, 0.5, 0.375, 0.5, 0.375, 1.0, 0.3438, 1.0, 0.3438, 0.5, 0.3438, 0.5, 0.3438, 1.0, 0.3125, 1.0, 0.3125, 0.5, 0.3125, 0.5, 0.3125, 1.0, 0.2812, 1.0, 0.2812, 0.5, 0.2812, 0.5, 0.2812, 1.0, 0.25, 1.0, 0.25, 0.5, 0.25, 0.5, 0.25, 1.0, 0.2188, 1.0, 0.2188, 0.5, 0.2188, 0.5, 0.2188, 1.0, 0.1875, 1.0, 0.1875, 0.5, 0.1875, 0.5, 0.1875, 1.0, 0.1562, 1.0, 0.1562, 0.5, 0.1562, 0.5, 0.1562, 1.0, 0.125, 1.0, 0.125, 0.5, 0.125, 0.5, 0.125, 1.0, 0.09375, 1.0, 0.09375, 0.5, 0.09375, 0.5, 0.09375, 1.0, 0.0625, 1.0, 0.0625, 0.5, 0.2968, 0.4854, 0.25, 0.49, 0.2032, 0.4854, 0.1582, 0.4717, 0.1167, 0.4496, 0.08029, 0.4197, 0.05045, 0.3833, 0.02827, 0.3418, 0.01461, 0.2968, 0.01, 0.25, 0.01461, 0.2032, 0.02827, 0.1582, 0.05045, 0.1167, 0.08029, 0.08029, 0.1167, 0.05045, 0.1582, 0.02827, 0.2032, 0.01461, 0.25, 0.01, 0.2968, 0.01461, 0.3418, 0.02827, 0.3833, 0.05045, 0.4197, 0.08029, 0.4496, 0.1167, 0.4717, 0.1582, 0.4854, 0.2032, 0.49, 0.25, 0.4854, 0.2968, 0.4717, 0.3418, 0.4496, 0.3833, 0.4197, 0.4197, 0.3833, 0.4496, 0.3418, 0.4717, 0.0625, 0.5, 0.0625, 1.0, 0.03125, 1.0, 0.03125, 0.5, 0.03125, 0.5, 0.03125, 1.0, 0.0, 1.0, 0.0, 0.5, 0.75, 0.49, 0.7968, 0.4854, 0.8418, 0.4717, 0.8833, 0.4496, 0.9197, 0.4197, 0.9496, 0.3833, 0.9717, 0.3418, 0.9854, 0.2968, 0.99, 0.25, 0.9854, 0.2032, 0.9717, 0.1582, 0.9496, 0.1167, 0.9197, 0.08029, 0.8833, 0.05045, 0.8418, 0.02827, 0.7968, 0.01461, 0.75, 0.01, 0.7032, 0.01461, 0.6582, 0.02827, 0.6167, 0.05045, 0.5803, 0.08029, 0.5504, 0.1167, 0.5283, 0.1582, 0.5146, 0.2032, 0.51, 0.25, 0.5146, 0.2968, 0.5283, 0.3418, 0.5504, 0.3833, 0.5803, 0.4197, 0.6167, 0.4496, 0.6582, 0.4717, 0.7032, 0.4854, 1.0, 0.5, 1.0, 1.0, 0.9688, 1.0, 0.9688, 0.5, 0.9688, 0.5, 0.9688, 1.0, 0.9375, 1.0, 0.9375, 0.5, 0.9375, 0.5, 0.9375, 1.0, 0.9062, 1.0, 0.9062, 0.5, 0.9062, 0.5, 0.9062, 1.0, 0.875, 1.0, 0.875, 0.5, 0.875, 0.5, 0.875, 1.0, 0.8438, 1.0, 0.8438, 0.5, 0.8438, 0.5, 0.8438, 1.0, 0.8125, 1.0, 0.8125, 0.5, 0.8125, 0.5, 0.8125, 1.0, 0.7812, 1.0, 0.7812, 0.5, 0.7812, 0.5, 0.7812, 1.0, 0.75, 1.0, 0.75, 0.5, 0.75, 0.5, 0.75, 1.0, 0.7188, 1.0, 0.7188, 0.5, 0.7188, 0.5, 0.7188, 1.0, 0.6875, 1.0, 0.6875, 0.5, 0.6875, 0.5, 0.6875, 1.0, 0.6562, 1.0, 0.6562, 0.5, 0.6562, 0.5, 0.6562, 1.0, 0.625, 1.0, 0.625, 0.5, 0.625, 0.5, 0.625, 1.0, 0.5938, 1.0, 0.5938, 0.5, 0.5938, 0.5, 0.5938, 1.0, 0.5625, 1.0, 0.5625, 0.5, 0.5625, 0.5, 0.5625, 1.0, 0.5312, 1.0, 0.5312, 0.5, 0.5312, 0.5, 0.5312, 1.0, 0.5, 1.0, 0.5, 0.5, 0.5, 0.5, 0.5, 1.0, 0.4688, 1.0, 0.4688, 0.5, 0.4688, 0.5, 0.4688, 1.0, 0.4375, 1.0, 0.4375, 0.5, 0.4375, 0.5, 0.4375, 1.0, 0.4062, 1.0, 0.4062, 0.5, 0.4062, 0.5, 0.4062, 1.0, 0.375, 1.0, 0.375, 0.5, 0.375, 0.5, 0.375, 1.0, 0.3438, 1.0, 0.3438, 0.5, 0.3438, 0.5, 0.3438, 1.0, 0.3125, 1.0, 0.3125, 0.5, 0.3125, 0.5, 0.3125, 1.0, 0.2812, 1.0, 0.2812, 0.5, 0.2812, 0.5, 0.2812, 1.0, 0.25, 1.0, 0.25, 0.5, 0.25, 0.5, 0.25, 1.0, 0.2188, 1.0, 0.2188, 0.5, 0.2188, 0.5, 0.2188, 1.0, 0.1875, 1.0, 0.1875, 0.5, 0.1875, 0.5, 0.1875, 1.0, 0.1562, 1.0, 0.1562, 0.5, 0.1562, 0.5, 0.1562, 1.0, 0.125, 1.0, 0.125, 0.5, 0.125, 0.5, 0.125, 1.0, 0.09375, 1.0, 0.09375, 0.5, 0.09375, 0.5, 0.09375, 1.0, 0.0625, 1.0, 0.0625, 0.5, 0.2968, 0.4854, 0.25, 0.49, 0.2032, 0.4854, 0.1582, 0.4717, 0.1167, 0.4496, 0.08029, 0.4197, 0.05045, 0.3833, 0.02827, 0.3418, 0.01461, 0.2968, 0.01, 0.25, 0.01461, 0.2032, 0.02827, 0.1582, 0.05045, 0.1167, 0.08029, 0.08029, 0.1167, 0.05045, 0.1582, 0.02827, 0.2032, 0.01461, 0.25, 0.01, 0.2968, 0.01461, 0.3418, 0.02827, 0.3833, 0.05045, 0.4197, 0.08029, 0.4496, 0.1167, 0.4717, 0.1582, 0.4854, 0.2032, 0.49, 0.25, 0.4854, 0.2968, 0.4717, 0.3418, 0.4496, 0.3833, 0.4197, 0.4197, 0.3833, 0.4496, 0.3418, 0.4717, 0.0625, 0.5, 0.0625, 1.0, 0.03125, 1.0, 0.03125, 0.5, 0.03125, 0.5, 0.03125, 1.0, 0.0, 1.0, 0.0, 0.5, 0.75, 0.49, 0.7968, 0.4854, 0.8418, 0.4717, 0.8833, 0.4496, 0.9197, 0.4197, 0.9496, 0.3833, 0.9717, 0.3418, 0.9854, 0.2968, 0.99, 0.25, 0.9854, 0.2032, 0.9717, 0.1582, 0.9496, 0.1167, 0.9197, 0.08029, 0.8833, 0.05045, 0.8418, 0.02827, 0.7968, 0.01461, 0.75, 0.01, 0.7032, 0.01461, 0.6582, 0.02827, 0.6167, 0.05045, 0.5803, 0.08029, 0.5504, 0.1167, 0.5283, 0.1582, 0.5146, 0.2032, 0.51, 0.25, 0.5146, 0.2968, 0.5283, 0.3418, 0.5504, 0.3833, 0.5803, 0.4197, 0.6167, 0.4496, 0.6582, 0.4717, 0.7032, 0.4854, 1.0, 0.5, 1.0, 1.0, 0.9688, 1.0, 0.9688, 0.5, 0.9688, 0.5, 0.9688, 1.0, 0.9375, 1.0, 0.9375, 0.5, 0.9375, 0.5, 0.9375, 1.0, 0.9062, 1.0, 0.9062, 0.5, 0.9062, 0.5, 0.9062, 1.0, 0.875, 1.0, 0.875, 0.5, 0.875, 0.5, 0.875, 1.0, 0.8438, 1.0, 0.8438, 0.5, 0.8438, 0.5, 0.8438, 1.0, 0.8125, 1.0, 0.8125, 0.5, 0.8125, 0.5, 0.8125, 1.0, 0.7812, 1.0, 0.7812, 0.5, 0.7812, 0.5, 0.7812, 1.0, 0.75, 1.0, 0.75, 0.5, 0.75, 0.5, 0.75, 1.0, 0.7188, 1.0, 0.7188, 0.5, 0.7188, 0.5, 0.7188, 1.0, 0.6875, 1.0, 0.6875, 0.5, 0.6875, 0.5, 0.6875, 1.0, 0.6562, 1.0, 0.6562, 0.5, 0.6562, 0.5, 0.6562, 1.0, 0.625, 1.0, 0.625, 0.5, 0.625, 0.5, 0.625, 1.0, 0.5938, 1.0, 0.5938, 0.5, 0.5938, 0.5, 0.5938, 1.0, 0.5625, 1.0, 0.5625, 0.5, 0.5625, 0.5, 0.5625, 1.0, 0.5312, 1.0, 0.5312, 0.5, 0.5312, 0.5, 0.5312, 1.0, 0.5, 1.0, 0.5, 0.5, 0.5, 0.5, 0.5, 1.0, 0.4688, 1.0, 0.4688, 0.5, 0.4688, 0.5, 0.4688, 1.0, 0.4375, 1.0, 0.4375, 0.5, 0.4375, 0.5, 0.4375, 1.0, 0.4062, 1.0, 0.4062, 0.5, 0.4062, 0.5, 0.4062, 1.0, 0.375, 1.0, 0.375, 0.5, 0.375, 0.5, 0.375, 1.0, 0.3438, 1.0, 0.3438, 0.5, 0.3438, 0.5, 0.3438, 1.0, 0.3125, 1.0, 0.3125, 0.5, 0.3125, 0.5, 0.3125, 1.0, 0.2812, 1.0, 0.2812, 0.5, 0.2812, 0.5, 0.2812, 1.0, 0.25, 1.0, 0.25, 0.5, 0.25, 0.5, 0.25, 1.0, 0.2188, 1.0, 0.2188, 0.5, 0.2188, 0.5, 0.2188, 1.0, 0.1875, 1.0, 0.1875, 0.5, 0.1875, 0.5, 0.1875, 1.0, 0.1562, 1.0, 0.1562, 0.5, 0.1562, 0.5, 0.1562, 1.0, 0.125, 1.0, 0.125, 0.5, 0.125, 0.5, 0.125, 1.0, 0.09375, 1.0, 0.09375, 0.5, 0.09375, 0.5, 0.09375, 1.0, 0.0625, 1.0, 0.0625, 0.5, 0.2968, 0.4854, 0.25, 0.49, 0.2032, 0.4854, 0.1582, 0.4717, 0.1167, 0.4496, 0.08029, 0.4197, 0.05045, 0.3833, 0.02827, 0.3418, 0.01461, 0.2968, 0.01, 0.25, 0.01461, 0.2032, 0.02827, 0.1582, 0.05045, 0.1167, 0.08029, 0.08029, 0.1167, 0.05045, 0.1582, 0.02827, 0.2032, 0.01461, 0.25, 0.01, 0.2968, 0.01461, 0.3418, 0.02827, 0.3833, 0.05045, 0.4197, 0.08029, 0.4496, 0.1167, 0.4717, 0.1582, 0.4854, 0.2032, 0.49, 0.25, 0.4854, 0.2968, 0.4717, 0.3418, 0.4496, 0.3833, 0.4197, 0.4197, 0.3833, 0.4496, 0.3418, 0.4717, 0.0625, 0.5, 0.0625, 1.0, 0.03125, 1.0, 0.03125, 0.5, 0.03125, 0.5, 0.03125, 1.0, 0.0, 1.0, 0.0, 0.5, 0.75, 0.49, 0.7968, 0.4854, 0.8418, 0.4717, 0.8833, 0.4496, 0.9197, 0.4197, 0.9496, 0.3833, 0.9717, 0.3418, 0.9854, 0.2968, 0.99, 0.25, 0.9854, 0.2032, 0.9717, 0.1582, 0.9496, 0.1167, 0.9197, 0.08029, 0.8833, 0.05045, 0.8418, 0.02827, 0.7968, 0.01461, 0.75, 0.01, 0.7032, 0.01461, 0.6582, 0.02827, 0.6167, 0.05045, 0.5803, 0.08029, 0.5504, 0.1167, 0.5283, 0.1582, 0.5146, 0.2032, 0.51, 0.25, 0.5146, 0.2968, 0.5283, 0.3418, 0.5504, 0.3833, 0.5803, 0.4197, 0.6167, 0.4496, 0.6582, 0.4717, 0.7032, 0.4854, 1.0, 0.5, 1.0, 1.0, 0.9688, 1.0, 0.9688, 0.5, 0.9688, 0.5, 0.9688, 1.0, 0.9375, 1.0, 0.9375, 0.5, 0.9375, 0.5, 0.9375, 1.0, 0.9062, 1.0, 0.9062, 0.5, 0.9062, 0.5, 0.9062, 1.0, 0.875, 1.0, 0.875, 0.5, 0.875, 0.5, 0.875, 1.0, 0.8438, 1.0, 0.8438, 0.5, 0.8438, 0.5, 0.8438, 1.0, 0.8125, 1.0, 0.8125, 0.5, 0.8125, 0.5, 0.8125, 1.0, 0.7812, 1.0, 0.7812, 0.5, 0.7812, 0.5, 0.7812, 1.0, 0.75, 1.0, 0.75, 0.5, 0.75, 0.5, 0.75, 1.0, 0.7188, 1.0, 0.7188, 0.5, 0.7188, 0.5, 0.7188, 1.0, 0.6875, 1.0, 0.6875, 0.5, 0.6875, 0.5, 0.6875, 1.0, 0.6562, 1.0, 0.6562, 0.5, 0.6562, 0.5, 0.6562, 1.0, 0.625, 1.0, 0.625, 0.5, 0.625, 0.5, 0.625, 1.0, 0.5938, 1.0, 0.5938, 0.5, 0.5938, 0.5, 0.5938, 1.0, 0.5625, 1.0, 0.5625, 0.5, 0.5625, 0.5, 0.5625, 1.0, 0.5312, 1.0, 0.5312, 0.5, 0.5312, 0.5, 0.5312, 1.0, 0.5, 1.0, 0.5, 0.5, 0.5, 0.5, 0.5, 1.0, 0.4688, 1.0, 0.4688, 0.5, 0.4688, 0.5, 0.4688, 1.0, 0.4375, 1.0, 0.4375, 0.5, 0.4375, 0.5, 0.4375, 1.0, 0.4062, 1.0, 0.4062, 0.5, 0.4062, 0.5, 0.4062, 1.0, 0.375, 1.0, 0.375, 0.5, 0.375, 0.5, 0.375, 1.0, 0.3438, 1.0, 0.3438, 0.5, 0.3438, 0.5, 0.3438, 1.0, 0.3125, 1.0, 0.3125, 0.5, 0.3125, 0.5, 0.3125, 1.0, 0.2812, 1.0, 0.2812, 0.5, 0.2812, 0.5, 0.2812, 1.0, 0.25, 1.0, 0.25, 0.5, 0.25, 0.5, 0.25, 1.0, 0.2188, 1.0, 0.2188, 0.5, 0.2188, 0.5, 0.2188, 1.0, 0.1875, 1.0, 0.1875, 0.5, 0.1875, 0.5, 0.1875, 1.0, 0.1562, 1.0, 0.1562, 0.5, 0.1562, 0.5, 0.1562, 1.0, 0.125, 1.0, 0.125, 0.5, 0.125, 0.5, 0.125, 1.0, 0.09375, 1.0, 0.09375, 0.5, 0.09375, 0.5, 0.09375, 1.0, 0.0625, 1.0, 0.0625, 0.5, 0.2968, 0.4854, 0.25, 0.49, 0.2032, 0.4854, 0.1582, 0.4717, 0.1167, 0.4496, 0.08029, 0.4197, 0.05045, 0.3833, 0.02827, 0.3418, 0.01461, 0.2968, 0.01, 0.25, 0.01461, 0.2032, 0.02827, 0.1582, 0.05045, 0.1167, 0.08029, 0.08029, 0.1167, 0.05045, 0.1582, 0.02827, 0.2032, 0.01461, 0.25, 0.01, 0.2968, 0.01461, 0.3418, 0.02827, 0.3833, 0.05045, 0.4197, 0.08029, 0.4496, 0.1167, 0.4717, 0.1582, 0.4854, 0.2032, 0.49, 0.25, 0.4854, 0.2968, 0.4717, 0.3418, 0.4496, 0.3833, 0.4197, 0.4197, 0.3833, 0.4496, 0.3418, 0.4717, 0.0625, 0.5, 0.0625, 1.0, 0.03125, 1.0, 0.03125, 0.5, 0.03125, 0.5, 0.03125, 1.0, 0.0, 1.0, 0.0, 0.5, 0.75, 0.49, 0.7968, 0.4854, 0.8418, 0.4717, 0.8833, 0.4496, 0.9197, 0.4197, 0.9496, 0.3833, 0.9717, 0.3418, 0.9854, 0.2968, 0.99, 0.25, 0.9854, 0.2032, 0.9717, 0.1582, 0.9496, 0.1167, 0.9197, 0.08029, 0.8833, 0.05045, 0.8418, 0.02827, 0.7968, 0.01461, 0.75, 0.01, 0.7032, 0.01461, 0.6582, 0.02827, 0.6167, 0.05045, 0.5803, 0.08029, 0.5504, 0.1167, 0.5283, 0.1582, 0.5146, 0.2032, 0.51, 0.25, 0.5146, 0.2968, 0.5283, 0.3418, 0.5504, 0.3833, 0.5803, 0.4197, 0.6167, 0.4496, 0.6582, 0.4717, 0.7032, 0.4854, 1.0, 0.5, 1.0, 1.0, 0.9688, 1.0, 0.9688, 0.5, 0.9688, 0.5, 0.9688, 1.0, 0.9375, 1.0, 0.9375, 0.5, 0.9375, 0.5, 0.9375, 1.0, 0.9062, 1.0, 0.9062, 0.5, 0.9062, 0.5, 0.9062, 1.0, 0.875, 1.0, 0.875, 0.5, 0.875, 0.5, 0.875, 1.0, 0.8438, 1.0, 0.8438, 0.5, 0.8438, 0.5, 0.8438, 1.0, 0.8125, 1.0, 0.8125, 0.5, 0.8125, 0.5, 0.8125, 1.0, 0.7812, 1.0, 0.7812, 0.5, 0.7812, 0.5, 0.7812, 1.0, 0.75, 1.0, 0.75, 0.5, 0.75, 0.5, 0.75, 1.0, 0.7188, 1.0, 0.7188, 0.5, 0.7188, 0.5, 0.7188, 1.0, 0.6875, 1.0, 0.6875, 0.5, 0.6875, 0.5, 0.6875, 1.0, 0.6562, 1.0, 0.6562, 0.5, 0.6562, 0.5, 0.6562, 1.0, 0.625, 1.0, 0.625, 0.5, 0.625, 0.5, 0.625, 1.0, 0.5938, 1.0, 0.5938, 0.5, 0.5938, 0.5, 0.5938, 1.0, 0.5625, 1.0, 0.5625, 0.5, 0.5625, 0.5, 0.5625, 1.0, 0.5312, 1.0, 0.5312, 0.5, 0.5312, 0.5, 0.5312, 1.0, 0.5, 1.0, 0.5, 0.5, 0.5, 0.5, 0.5, 1.0, 0.4688, 1.0, 0.4688, 0.5, 0.4688, 0.5, 0.4688, 1.0, 0.4375, 1.0, 0.4375, 0.5, 0.4375, 0.5, 0.4375, 1.0, 0.4062, 1.0, 0.4062, 0.5, 0.4062, 0.5, 0.4062, 1.0, 0.375, 1.0, 0.375, 0.5, 0.375, 0.5, 0.375, 1.0, 0.3438, 1.0, 0.3438, 0.5, 0.3438, 0.5, 0.3438, 1.0, 0.3125, 1.0, 0.3125, 0.5, 0.3125, 0.5, 0.3125, 1.0, 0.2812, 1.0, 0.2812, 0.5, 0.2812, 0.5, 0.2812, 1.0, 0.25, 1.0, 0.25, 0.5, 0.25, 0.5, 0.25, 1.0, 0.2188, 1.0, 0.2188, 0.5, 0.2188, 0.5, 0.2188, 1.0, 0.1875, 1.0, 0.1875, 0.5, 0.1875, 0.5, 0.1875, 1.0, 0.1562, 1.0, 0.1562, 0.5, 0.1562, 0.5, 0.1562, 1.0, 0.125, 1.0, 0.125, 0.5, 0.125, 0.5, 0.125, 1.0, 0.09375, 1.0, 0.09375, 0.5, 0.09375, 0.5, 0.09375, 1.0, 0.0625, 1.0, 0.0625, 0.5, 0.2968, 0.4854, 0.25, 0.49, 0.2032, 0.4854, 0.1582, 0.4717, 0.1167, 0.4496, 0.08029, 0.4197, 0.05045, 0.3833, 0.02827, 0.3418, 0.01461, 0.2968, 0.01, 0.25, 0.01461, 0.2032, 0.02827, 0.1582, 0.05045, 0.1167, 0.08029, 0.08029, 0.1167, 0.05045, 0.1582, 0.02827, 0.2032, 0.01461, 0.25, 0.01, 0.2968, 0.01461, 0.3418, 0.02827, 0.3833, 0.05045, 0.4197, 0.08029, 0.4496, 0.1167, 0.4717, 0.1582, 0.4854, 0.2032, 0.49, 0.25, 0.4854, 0.2968, 0.4717, 0.3418, 0.4496, 0.3833, 0.4197, 0.4197, 0.3833, 0.4496, 0.3418, 0.4717, 0.0625, 0.5, 0.0625, 1.0, 0.03125, 1.0, 0.03125, 0.5, 0.03125, 0.5, 0.03125, 1.0, 0.0, 1.0, 0.0, 0.5, 0.75, 0.49, 0.7968, 0.4854, 0.8418, 0.4717, 0.8833, 0.4496, 0.9197, 0.4197, 0.9496, 0.3833, 0.9717, 0.3418, 0.9854, 0.2968, 0.99, 0.25, 0.9854, 0.2032, 0.9717, 0.1582, 0.9496, 0.1167, 0.9197, 0.08029, 0.8833, 0.05045, 0.8418, 0.02827, 0.7968, 0.01461, 0.75, 0.01, 0.7032, 0.01461, 0.6582, 0.02827, 0.6167, 0.05045, 0.5803, 0.08029, 0.5504, 0.1167, 0.5283, 0.1582, 0.5146, 0.2032, 0.51, 0.25, 0.5146, 0.2968, 0.5283, 0.3418, 0.5504, 0.3833, 0.5803, 0.4197, 0.6167, 0.4496, 0.6582, 0.4717, 0.7032, 0.4854])
me_cube_004.update()
me_cube_005 = bpy.data.meshes.new('Cube.005')
me_cube_005.from_pydata([(-2.787, -1.305, -0.3678), (-2.787, -1.515, 0.3822), (-2.787, 1.515, -0.3678), (2.787, 1.515, -0.3678), (2.787, -1.305, -0.3174), (2.787, -1.515, 0.3822), (-2.787, 1.305, 0.3106), (2.787, 1.305, 0.3458)], [], [(2, 6, 7, 3), (0, 1, 6, 2), (4, 0, 2, 3), (1, 5, 7, 6), (5, 4, 3, 7)])
_uv = me_cube_005.uv_layers.new(name='UVMap')
_uv.uv.foreach_set('vector', [0.3281, 0.5, 0.3281, 0.5, 0.3359, 0.5, 0.3359, 0.5, 0.3281, 0.5, 0.3281, 0.5, 0.3281, 0.5, 0.3281, 0.5, 0.3359, 0.5, 0.3281, 0.5, 0.3281, 0.5, 0.3359, 0.5, 0.3281, 0.5, 0.3359, 0.5, 0.3359, 0.5, 0.3281, 0.5, 0.3359, 0.5, 0.3359, 0.5, 0.3359, 0.5, 0.3359, 0.5])
me_cube_005.materials.append(mat_material)
me_cube_005.use_mirror_vertex_groups = False
me_cube_005.update()
me_cube_006 = bpy.data.meshes.new('Cube.006')
me_cube_006.from_pydata([(-3.003, -3.826, -4.517), (-2.444, 4.186, -4.517), (2.867, 0.1116, -4.517), (-3.003, -3.826, 3.507), (-2.444, 4.186, 3.507), (2.867, 0.1116, 3.431), (1.927, -1.519, -4.517), (-0.08184, -3.716, -4.517), (-0.08184, 3.778, -4.517), (1.927, 1.58, -4.517), (-0.08184, -3.716, 3.431), (1.927, -1.519, 3.431), (1.927, 1.58, 3.431), (-0.08184, 3.778, 3.431), (-3.003, -3.826, 0.3125), (1.927, -1.519, 0.3125), (2.867, 0.1116, 0.3125), (-0.08184, -3.716, 0.3125), (1.927, 1.58, 0.3125), (-2.444, 4.186, 0.3125), (-0.08184, 3.778, 0.3125), (-3.003, -3.329, -4.517), (-2.444, 3.783, -4.517), (2.271, 0.09777, -4.517), (-3.003, -3.329, 3.507), (-2.444, 3.757, 3.507), (2.117, 0.0942, 3.431), (1.485, -1.195, -4.517), (-0.3436, -3.2, -4.517), (-0.328, 3.249, -4.517), (1.496, 1.249, -4.517), (-0.4188, -3.046, 3.431), (1.322, -1.076, 3.431), (1.332, 1.123, 3.431), (-0.4188, 3.108, 3.431), (-3.003, -3.329, 0.3125), (1.322, -1.076, 0.3125), (2.117, 0.0942, 0.3125), (-0.4209, -3.047, 0.3125), (1.332, 1.123, 0.3125), (-2.5, 3.755, 0.3258), (-0.4096, 3.103, 0.3197)], [], [(8, 1, 19, 20), (0, 7, 17, 14), (2, 9, 18, 16), (12, 18, 20, 13), (6, 15, 17, 7), (6, 2, 16, 15), (15, 16, 5, 11), (14, 17, 10, 3), (17, 15, 11, 10), (20, 19, 4, 13), (20, 18, 9, 8), (16, 18, 12, 5), (29, 41, 40, 22), (21, 35, 38, 28), (23, 37, 39, 30), (33, 34, 41, 39), (27, 28, 38, 36), (27, 36, 37, 23), (36, 32, 26, 37), (35, 24, 31, 38), (38, 31, 32, 36), (41, 34, 25, 40), (41, 29, 30, 39), (37, 26, 33, 39), (4, 19, 40, 25), (12, 13, 34, 33), (10, 11, 32, 31), (11, 5, 26, 32), (3, 10, 31, 24), (5, 12, 33, 26), (13, 4, 25, 34), (19, 1, 22, 40), (3, 24, 35, 14), (14, 35, 21, 0)])
_uv = me_cube_006.uv_layers.new(name='UVMap')
_uv.uv.foreach_set('vector', [0.3437, 0.5, 0.3438, 0.5, 0.3438, 0.5, 0.3438, 0.5, 0.3438, 0.75, 0.3438, 0.75, 0.3438, 0.75, 0.3438, 0.75, 0.3438, 0.625, 0.3438, 0.5464, 0.3438, 0.5464, 0.3438, 0.625, 0.3438, 0.5464, 0.3438, 0.5464, 0.3438, 0.5, 0.3438, 0.5, 0.3438, 0.7066, 0.3438, 0.7066, 0.3438, 0.75, 0.3438, 0.75, 0.3438, 0.7066, 0.3438, 0.625, 0.3438, 0.625, 0.3438, 0.7066, 0.3438, 0.7066, 0.3438, 0.625, 0.3438, 0.625, 0.3438, 0.7066, 0.3438, 0.75, 0.3438, 0.75, 0.3437, 0.75, 0.3438, 0.75, 0.3438, 0.75, 0.3438, 0.7066, 0.3438, 0.7066, 0.3437, 0.75, 0.3438, 0.5, 0.3438, 0.5, 0.3438, 0.5, 0.3438, 0.5, 0.3438, 0.5, 0.3438, 0.5464, 0.3438, 0.5464, 0.3437, 0.5, 0.3438, 0.625, 0.3438, 0.5464, 0.3438, 0.5464, 0.3438, 0.625, 0.3437, 0.5, 0.3438, 0.5, 0.3438, 0.5, 0.3438, 0.5, 0.3438, 0.75, 0.3438, 0.75, 0.3438, 0.75, 0.3438, 0.75, 0.3438, 0.625, 0.3438, 0.625, 0.3438, 0.5464, 0.3438, 0.5464, 0.3438, 0.5464, 0.3438, 0.5, 0.3438, 0.5, 0.3438, 0.5464, 0.3438, 0.7066, 0.3438, 0.75, 0.3438, 0.75, 0.3438, 0.7066, 0.3438, 0.7066, 0.3438, 0.7066, 0.3438, 0.625, 0.3438, 0.625, 0.3438, 0.7066, 0.3438, 0.7066, 0.3438, 0.625, 0.3438, 0.625, 0.3438, 0.75, 0.3438, 0.75, 0.3437, 0.75, 0.3438, 0.75, 0.3438, 0.75, 0.3437, 0.75, 0.3438, 0.7066, 0.3438, 0.7066, 0.3438, 0.5, 0.3438, 0.5, 0.3438, 0.5, 0.3438, 0.5, 0.3438, 0.5, 0.3437, 0.5, 0.3438, 0.5464, 0.3438, 0.5464, 0.3438, 0.625, 0.3438, 0.625, 0.3438, 0.5464, 0.3438, 0.5464, 0.3438, 0.5, 0.3438, 0.5, 0.3438, 0.5, 0.3438, 0.5, 0.3438, 0.5464, 0.3438, 0.5, 0.3438, 0.5, 0.3438, 0.5464, 0.3437, 0.75, 0.3438, 0.7066, 0.3438, 0.7066, 0.3437, 0.75, 0.3438, 0.7066, 0.3438, 0.625, 0.3438, 0.625, 0.3438, 0.7066, 0.3438, 0.75, 0.3437, 0.75, 0.3437, 0.75, 0.3438, 0.75, 0.3438, 0.625, 0.3438, 0.5464, 0.3438, 0.5464, 0.3438, 0.625, 0.3438, 0.5, 0.3438, 0.5, 0.3438, 0.5, 0.3438, 0.5, 0.3438, 0.5, 0.3438, 0.5, 0.3438, 0.5, 0.3438, 0.5, 0.3438, 0.75, 0.3438, 0.75, 0.3438, 0.75, 0.3438, 0.75, 0.3438, 0.75, 0.3438, 0.75, 0.3438, 0.75, 0.3438, 0.75])
me_cube_006.materials.append(mat_material)
me_cube_006.use_mirror_vertex_groups = False
me_cube_006.update()
me_cube_008 = bpy.data.meshes.new('Cube.008')
me_cube_008.from_pydata([(-1.691, -5.042, -1.0), (4.92, 3.442, -1.039), (4.92, -5.042, -1.0), (12.17, -5.042, -1.0), (12.17, 3.442, -1.0), (22.54, -4.815, -0.9496), (22.54, 3.196, -0.9496), (15.57, 3.406, -1.0), (15.57, -5.042, -1.0), (-2.369, -0.8978, -1.0), (4.92, -0.8978, -1.0), (12.17, -0.8978, -1.0), (22.54, -0.8978, -0.9496), (15.57, -0.8978, -1.0), (-0.5934, 3.433, -0.5265), (-0.6125, -4.575, -0.5592), (4.92, 3.442, -0.25), (4.92, -4.816, -0.3216), (12.17, -4.816, -0.25), (12.17, 3.232, -0.25), (22.54, -4.815, -0.25), (22.54, 3.196, -0.25), (15.57, 3.196, -0.25), (15.57, -4.816, -0.25), (-1.218, -0.5932, -0.4996), (4.92, -0.8978, -0.25), (12.17, -0.8978, -0.25), (22.54, -0.8978, -0.25), (15.57, -0.8978, -0.25), (27.85, -0.8783, -0.25), (24.9, -4.706, -0.25), (24.89, 2.785, -0.25), (19.65, 3.406, -0.9496), (19.65, 3.196, -0.25), (19.65, -5.042, -0.9496), (19.65, -0.8978, -0.9496), (19.64, -4.816, -0.25), (19.65, -0.8978, -0.25), (12.17, 6.436, -1.0), (4.92, 6.436, -1.039), (12.17, 6.226, -0.25), (4.92, 6.226, -0.25), (1.851, 3.442, -1.02), (1.851, -5.042, -1.0), (1.851, -0.8978, -1.0), (1.851, 3.442, -0.3216), (1.851, -4.696, -0.4404), (1.851, -0.5769, -0.3748), (-1.691, 3.433, -1.0), (-0.5633, 3.433, -1.006), (24.89, 2.785, -0.9496), (24.9, -4.706, -0.9496), (27.85, -0.8783, -0.9496), (26.91, -2.509, -0.25), (26.91, -2.509, -0.9496), (26.91, 0.5901, -0.9515), (26.91, 0.5901, -0.2519)], [], [(42, 45, 16, 1), (44, 10, 2, 43), (10, 11, 3, 2), (35, 12, 5, 34), (11, 13, 8, 3), (4, 7, 13, 11), (32, 6, 12, 35), (1, 4, 11, 10), (42, 1, 10, 44), (47, 46, 17, 25), (25, 17, 18, 26), (37, 36, 20, 27), (26, 18, 23, 28), (19, 26, 28, 22), (33, 37, 27, 21), (16, 25, 26, 19), (45, 47, 25, 16), (27, 29, 56, 31, 21), (20, 30, 53, 29, 27), (7, 4, 19, 22), (22, 28, 37, 33), (28, 23, 36, 37), (7, 32, 35, 13), (13, 35, 34, 8), (1, 16, 41, 39), (39, 41, 40, 38), (4, 1, 39, 38), (19, 4, 38, 40), (16, 19, 40, 41), (14, 24, 47, 45), (24, 15, 46, 47), (48, 49, 42, 44, 9), (9, 44, 43, 0), (49, 14, 45, 42), (32, 33, 21, 6), (21, 31, 50, 6), (30, 20, 5, 51), (31, 56, 55, 50), (29, 53, 54, 52), (7, 22, 33, 32), (54, 53, 30, 51), (55, 56, 29, 52)])
_uv = me_cube_008.uv_layers.new(name='UVMap')
_uv.uv.foreach_set('vector', [0.375, 0.3125, 0.4043, 0.3125, 0.3991, 0.361, 0.375, 0.375, 0.1875, 0.625, 0.25, 0.625, 0.25, 0.75, 0.1875, 0.75, 0.25, 0.625, 0.3125, 0.625, 0.3125, 0.75, 0.25, 0.75, 0.3359, 0.625, 0.3438, 0.625, 0.3438, 0.75, 0.3359, 0.75, 0.3125, 0.625, 0.3281, 0.625, 0.3281, 0.75, 0.3125, 0.75, 0.3125, 0.5, 0.3281, 0.5, 0.3281, 0.625, 0.3125, 0.625, 0.3359, 0.5, 0.3438, 0.5, 0.3438, 0.625, 0.3359, 0.625, 0.25, 0.5, 0.3125, 0.5, 0.3125, 0.625, 0.25, 0.625, 0.1875, 0.5, 0.25, 0.5, 0.25, 0.625, 0.1875, 0.625, 0.1875, 0.625, 0.1875, 0.75, 0.25, 0.75, 0.25, 0.625, 0.25, 0.625, 0.25, 0.75, 0.3125, 0.75, 0.3125, 0.625, 0.3359, 0.625, 0.3359, 0.75, 0.3438, 0.75, 0.3438, 0.625, 0.3125, 0.625, 0.3125, 0.75, 0.3281, 0.75, 0.3281, 0.625, 0.3125, 0.5, 0.3125, 0.625, 0.3281, 0.625, 0.3281, 0.5, 0.3359, 0.5, 0.3359, 0.625, 0.3438, 0.625, 0.3438, 0.5, 0.25, 0.5, 0.25, 0.625, 0.3125, 0.625, 0.3125, 0.5, 0.1875, 0.5, 0.1875, 0.625, 0.25, 0.625, 0.25, 0.5, 0.3438, 0.625, 0.3438, 0.625, 0.3438, 0.5759, 0.3437, 0.5, 0.3438, 0.5, 0.3438, 0.75, 0.3438, 0.75, 0.3438, 0.6731, 0.3438, 0.625, 0.3438, 0.625, 0.3281, 0.5, 0.3125, 0.5, 0.3125, 0.5, 0.3281, 0.5, 0.3281, 0.5, 0.3281, 0.625, 0.3359, 0.625, 0.3359, 0.5, 0.3281, 0.625, 0.3281, 0.75, 0.3359, 0.75, 0.3359, 0.625, 0.3281, 0.5, 0.3359, 0.5, 0.3359, 0.625, 0.3281, 0.625, 0.3281, 0.625, 0.3359, 0.625, 0.3359, 0.75, 0.3281, 0.75, 0.25, 0.5, 0.25, 0.5, 0.25, 0.5, 0.25, 0.5, 0.25, 0.5, 0.25, 0.5, 0.3125, 0.5, 0.3125, 0.5, 0.3125, 0.5, 0.25, 0.5, 0.25, 0.5, 0.3125, 0.5, 0.3125, 0.5, 0.3125, 0.5, 0.3125, 0.5, 0.3125, 0.5, 0.25, 0.5, 0.3125, 0.5, 0.3125, 0.5, 0.25, 0.5, 0.125, 0.5, 0.125, 0.625, 0.1875, 0.625, 0.1875, 0.5, 0.125, 0.625, 0.125, 0.75, 0.1875, 0.75, 0.1875, 0.625, 0.125, 0.5, 0.1449, 0.5, 0.1875, 0.5, 0.1875, 0.625, 0.125, 0.625, 0.125, 0.625, 0.1875, 0.625, 0.1875, 0.75, 0.125, 0.75, 0.375, 0.2699, 0.4009, 0.2613, 0.4043, 0.3125, 0.375, 0.3125, 0.3359, 0.5, 0.3359, 0.5, 0.3438, 0.5, 0.3438, 0.5, 0.3438, 0.5, 0.3437, 0.5, 0.3437, 0.5, 0.3438, 0.5, 0.3438, 0.75, 0.3438, 0.75, 0.3438, 0.75, 0.3438, 0.75, 0.3437, 0.5, 0.3438, 0.5759, 0.3438, 0.5759, 0.3437, 0.5, 0.3438, 0.625, 0.3438, 0.6731, 0.3438, 0.6725, 0.3438, 0.625, 0.3281, 0.5, 0.3281, 0.5, 0.3359, 0.5, 0.3359, 0.5, 0.3438, 0.6725, 0.3438, 0.6731, 0.3438, 0.75, 0.3438, 0.75, 0.3438, 0.5759, 0.3438, 0.5759, 0.3438, 0.625, 0.3438, 0.625])
me_cube_008.materials.append(mat_material)
me_cube_008.use_mirror_vertex_groups = False
me_cube_008.update()

# ---- objects
ob_church_base = bpy.data.objects.new('church_base', me_cube)
ob_light = bpy.data.objects.new('Light', light_light)
ob_camera = bpy.data.objects.new('Camera', cam_camera)
ob_empty = bpy.data.objects.new('Empty', None)
ob_column_size_reference = bpy.data.objects.new('column_size_reference', me_cube_010)
ob_church_roof = bpy.data.objects.new('church_roof', me_cube_001)
ob_pulpit = bpy.data.objects.new('pulpit', me_cube_002)
ob_altar = bpy.data.objects.new('altar', me_cube_003)
ob_candelabra = bpy.data.objects.new('candelabra', me_cube_004)
ob_church_floor_platform = bpy.data.objects.new('church_floor_platform', me_cube_005)
ob_nave_south = bpy.data.objects.new('nave_south', me_cube_006)
ob_church_floor = bpy.data.objects.new('church_floor', me_cube_008)

# ---- transforms, parenting, visibility, modifiers, constraints
ob_church_base.location = (-13.9, 0.8641, 0.9286)
ob_church_base.lock_rotations_4d = False
ob_church_base.empty_display_type = 'ARROWS'
ob_church_base.lineart.crease_threshold = 0.0
ob_light.location = (4.076, 1.005, 5.904)
ob_light.rotation_euler = (0.6503, 0.05522, 1.866)
ob_light.lock_rotations_4d = False
ob_light.empty_display_type = 'ARROWS'
ob_light.color = (0.0, 0.0, 0.0, 0.0)
ob_light.lineart.crease_threshold = 0.0
ob_camera.location = (7.359, -6.926, 4.958)
ob_camera.rotation_euler = (1.109, 0.0, 0.8149)
ob_camera.lock_rotations_4d = False
ob_camera.empty_display_type = 'ARROWS'
ob_camera.color = (0.0, 0.0, 0.0, 0.0)
ob_camera.display_type = 'WIRE'
ob_camera.lineart.crease_threshold = 0.0
ob_empty.location = (0.0, 0.0, 0.0)
ob_empty.rotation_euler = (0.0, 0.01454, 0.0)
ob_empty.scale = (6.743, 6.743, 6.743)
ob_empty.empty_display_type = 'IMAGE'
ob_empty.empty_display_size = 5.0
ob_column_size_reference.location = (1.949, 14.73, 3.49)
ob_column_size_reference.scale = (0.7572, 0.7572, 0.7572)
ob_church_roof.location = (3.714, -0.1064, 8.713)
ob_church_roof.lock_rotations_4d = False
ob_church_roof.empty_display_type = 'ARROWS'
ob_church_roof.lineart.crease_threshold = 0.0
ob_pulpit.location = (0.01975, -2.648, 5.422)
ob_altar.location = (-13.02, -0.04262, 1.666)
ob_candelabra.location = (6.89, -4.632, 3.243)
ob_candelabra.scale = (0.09226, 0.09226, 0.09226)
_m = ob_candelabra.modifiers.new('Solidify', 'SOLIDIFY')
_m.thickness = 0.73
ob_church_floor_platform.location = (4.454, 5.575, 0.2964)
ob_church_floor_platform.lock_rotations_4d = False
ob_church_floor_platform.empty_display_type = 'ARROWS'
ob_church_floor_platform.lineart.crease_threshold = 0.0
ob_nave_south.location = (11.08, -0.1258, 5.234)
ob_nave_south.lock_rotations_4d = False
ob_nave_south.empty_display_type = 'ARROWS'
ob_nave_south.lineart.crease_threshold = 0.0
ob_church_floor.location = (-13.9, 0.8641, 0.9676)
ob_church_floor.lock_rotations_4d = False
ob_church_floor.empty_display_type = 'ARROWS'
ob_church_floor.lineart.crease_threshold = 0.0

# ---- collection membership
col_collection.objects.link(ob_church_base)
col_collection.objects.link(ob_light)
col_collection.objects.link(ob_camera)
col_collection.objects.link(ob_empty)
col_collection.objects.link(ob_column_size_reference)
col_collection.objects.link(ob_church_roof)
col_collection.objects.link(ob_pulpit)
col_collection.objects.link(ob_altar)
col_collection.objects.link(ob_candelabra)
col_collection.objects.link(ob_church_floor_platform)
col_collection.objects.link(ob_nave_south)
col_collection.objects.link(ob_church_floor)

# ---- scene / render settings (as saved in the file)
scene.camera = ob_camera
scene.frame_start = 1; scene.frame_end = 250; scene.frame_set(1)
scene.render.engine = 'BLENDER_EEVEE_NEXT'
scene.cycles.sampling_pattern = 'TABULATED_SOBOL'
scene.view_settings.view_transform = 'Filmic'
bpy.context.view_layer.update()
